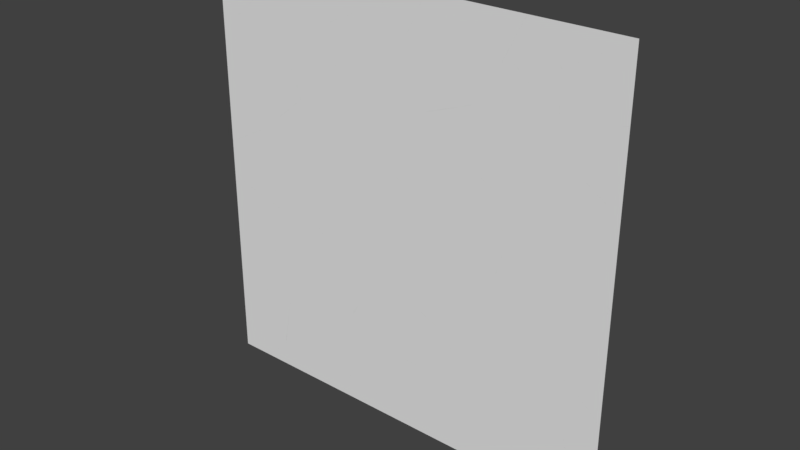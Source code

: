 # Source: plane.blend  (saved by Blender 2.79.0; exported with 4.5.12 LTS)
import bpy
from mathutils import Matrix  # noqa: F401  (used for matrix-valued properties, if any)

bpy.ops.wm.read_factory_settings(use_empty=True)
scene = bpy.context.scene
scene.name = 'Scene'

# ---- collections
col_collection_1 = bpy.data.collections.new('Collection 1'); scene.collection.children.link(col_collection_1)

# ---- world
world_world = bpy.data.worlds.new('World'); scene.world = world_world
world_world.color = (0.05088, 0.05088, 0.05088)
world_world.use_sun_shadow = False
world_world.sun_shadow_jitter_overblur = 0.0
world_world.cycles.sampling_method = 'MANUAL'

# ---- meshes
me_plane_116 = bpy.data.meshes.new('Plane.116')
me_plane_116.from_pydata([(-0.05511, 1.679e-09, 0.0384), (-0.1384, -3.641e-10, -0.00833), (0.0813, -4.066e-09, -0.09303), (0.05709, 4.43e-09, 0.1014)], [], [(3, 2, 1, 0)])
_uv = me_plane_116.uv_layers.new(name='UVMap')
_uv.uv.foreach_set('vector', [0.4221, 0.5408, 0.4341, 0.6379, 0.3244, 0.5955, 0.366, 0.5722])
me_plane_116.use_remesh_preserve_volume = False
me_plane_116.use_remesh_preserve_attributes = False
me_plane_116.use_mirror_vertex_groups = False
me_plane_116.update()
me_plane_115 = bpy.data.meshes.new('Plane.115')
me_plane_115.from_pydata([(-0.03143, -4.531e-09, -0.1037), (0.1338, 1.052e-09, 0.02407), (0.04811, 4.903e-09, 0.1122), (-0.08827, -6.452e-09, -0.1476), (-0.08393, 2.205e-09, 0.05045)], [], [(3, 4, 2, 1, 0)])
_uv = me_plane_115.uv_layers.new(name='UVMap')
_uv.uv.foreach_set('vector', [0.3178, 0.2025, 0.3201, 0.1036, 0.3861, 0.07279, 0.4289, 0.1168, 0.3463, 0.1806])
me_plane_115.use_remesh_preserve_volume = False
me_plane_115.use_remesh_preserve_attributes = False
me_plane_115.use_mirror_vertex_groups = False
me_plane_115.update()
me_plane_114 = bpy.data.meshes.new('Plane.114')
me_plane_114.from_pydata([(0.01421, -6.578e-09, -0.1505), (0.1106, -3.322e-09, -0.07599), (-0.1545, -7.42e-10, -0.01698), (-0.09193, 4.359e-09, 0.09973), (0.1149, 5.335e-09, 0.1221)], [], [(2, 3, 4, 1, 0)])
_uv = me_plane_114.uv_layers.new(name='UVMap')
_uv.uv.foreach_set('vector', [0.1855, 0.1729, 0.2168, 0.1146, 0.3201, 0.1036, 0.3178, 0.2025, 0.2697, 0.2396])
me_plane_114.use_remesh_preserve_volume = False
me_plane_114.use_remesh_preserve_attributes = False
me_plane_114.use_mirror_vertex_groups = False
me_plane_114.update()
me_plane_113 = bpy.data.meshes.new('Plane.113')
me_plane_113.from_pydata([(0.1251, -3.017e-09, -0.06901), (0.03279, 3.548e-09, 0.08117), (0.006456, -8.339e-09, -0.1908), (-0.05303, -9.34e-10, -0.02137), (-0.1359, 9.384e-09, 0.2147)], [], [(2, 3, 4, 1, 0)])
_uv = me_plane_113.uv_layers.new(name='UVMap')
_uv.uv.foreach_set('vector', [0.2564, 0.3755, 0.2267, 0.2908, 0.1855, 0.1729, 0.2697, 0.2396, 0.3157, 0.3147])
me_plane_113.use_remesh_preserve_volume = False
me_plane_113.use_remesh_preserve_attributes = False
me_plane_113.use_mirror_vertex_groups = False
me_plane_113.update()
me_plane_112 = bpy.data.meshes.new('Plane.112')
me_plane_112.from_pydata([(0.1404, 1.414e-09, 0.03236), (0.04771, -5.311e-09, -0.1215), (-0.08592, -3.059e-09, -0.06999), (-0.1101, 5.437e-09, 0.1244)], [], [(0, 1, 2, 3)])
_uv = me_plane_112.uv_layers.new(name='UVMap')
_uv.uv.foreach_set('vector', [0.5472, 0.5869, 0.5008, 0.6637, 0.4341, 0.6379, 0.4221, 0.5408])
me_plane_112.use_remesh_preserve_volume = False
me_plane_112.use_remesh_preserve_attributes = False
me_plane_112.use_mirror_vertex_groups = False
me_plane_112.update()
me_plane_111 = bpy.data.meshes.new('Plane.111')
me_plane_111.from_pydata([(0.06576, -5.331e-09, -0.122), (0.06469, 3.282e-09, 0.07509), (-0.1304, 2.048e-09, 0.04686)], [], [(0, 2, 1)])
_uv = me_plane_111.uv_layers.new(name='UVMap')
_uv.uv.foreach_set('vector', [0.8616, 0.18, 0.7636, 0.09557, 0.8611, 0.08156])
me_plane_111.use_remesh_preserve_volume = False
me_plane_111.use_remesh_preserve_attributes = False
me_plane_111.use_mirror_vertex_groups = False
me_plane_111.update()
me_plane_110 = bpy.data.meshes.new('Plane.110')
me_plane_110.from_pydata([(0.04862, -3.997e-09, -0.09143), (0.09126, -9.193e-11, -0.002103), (0.01369, -7.195e-09, -0.1646), (-0.1049, 7.287e-09, 0.1667)], [], [(2, 3, 1, 0)])
_uv = me_plane_110.uv_layers.new(name='UVMap')
_uv.uv.foreach_set('vector', [0.8227, 0.2611, 0.7636, 0.09557, 0.8616, 0.18, 0.8402, 0.2246])
me_plane_110.use_remesh_preserve_volume = False
me_plane_110.use_remesh_preserve_attributes = False
me_plane_110.use_mirror_vertex_groups = False
me_plane_110.update()
me_plane_109 = bpy.data.meshes.new('Plane.109')
me_plane_109.from_pydata([(0.1677, 4.988e-09, 0.1141), (-0.1518, -1.326e-09, -0.03034), (-0.1091, 2.578e-09, 0.05899), (0.01934, -6.026e-09, -0.1379)], [], [(0, 3, 1, 2)])
_uv = me_plane_109.uv_layers.new(name='UVMap')
_uv.uv.foreach_set('vector', [0.9999, 0.1526, 0.9256, 0.2784, 0.8402, 0.2246, 0.8616, 0.18])
me_plane_109.use_remesh_preserve_volume = False
me_plane_109.use_remesh_preserve_attributes = False
me_plane_109.use_mirror_vertex_groups = False
me_plane_109.update()
me_plane_108 = bpy.data.meshes.new('Plane.108')
me_plane_108.from_pydata([(0.05895, -3.144e-09, -0.07193), (-0.01855, -2.23e-09, -0.05101), (0.07582, 4.002e-09, 0.09156), (-0.1348, -8.579e-10, -0.01963), (0.01158, 2.52e-09, 0.05764)], [], [(3, 4, 2, 0, 1)])
_uv = me_plane_108.uv_layers.new(name='UVMap')
_uv.uv.foreach_set('vector', [0.5206, 0.4036, 0.5938, 0.3651, 0.6259, 0.3482, 0.6174, 0.4298, 0.5787, 0.4193])
me_plane_108.use_remesh_preserve_volume = False
me_plane_108.use_remesh_preserve_attributes = False
me_plane_108.use_mirror_vertex_groups = False
me_plane_108.update()
me_plane_107 = bpy.data.meshes.new('Plane.107')
me_plane_107.from_pydata([(-0.1039, -4.771e-09, -0.1091), (-0.006646, -5.919e-09, -0.1354), (0.1643, 1.383e-09, 0.03165), (0.08345, -2.069e-09, -0.04734), (0.05709, 3.594e-09, 0.08222), (-0.07759, 6.372e-09, 0.1458), (-0.08702, 2.375e-09, 0.05434)], [], [(0, 6, 5, 4, 2, 3, 1)])
_uv = me_plane_107.uv_layers.new(name='UVMap')
_uv.uv.foreach_set('vector', [0.6174, 0.4298, 0.6259, 0.3482, 0.6306, 0.3025, 0.6979, 0.3343, 0.7514, 0.3596, 0.711, 0.399, 0.6659, 0.443])
me_plane_107.use_remesh_preserve_volume = False
me_plane_107.use_remesh_preserve_attributes = False
me_plane_107.use_mirror_vertex_groups = False
me_plane_107.update()
me_plane_106 = bpy.data.meshes.new('Plane.106')
me_plane_106.from_pydata([(0.08258, 6.659e-09, 0.1523), (0.08258, -1.002e-08, -0.2292), (-0.1543, 1.917e-10, 0.004387), (0.0193, 8.398e-09, 0.1921)], [], [(1, 2, 3, 0)])
_uv = me_plane_106.uv_layers.new(name='UVMap')
_uv.uv.foreach_set('vector', [0.9995, 0.5156, 0.8813, 0.3988, 0.9681, 0.3051, 0.9997, 0.325])
me_plane_106.use_remesh_preserve_volume = False
me_plane_106.use_remesh_preserve_attributes = False
me_plane_106.use_mirror_vertex_groups = False
me_plane_106.update()
me_plane_105 = bpy.data.meshes.new('Plane.105')
me_plane_105.from_pydata([(-0.1668, -8.927e-09, -0.2042), (0.2059, -6.7e-10, -0.01533), (-0.03096, 9.542e-09, 0.2183), (-0.09929, 1.414e-09, 0.03234), (0.04212, -4.298e-09, -0.09834)], [], [(1, 4, 0, 3, 2)])
_uv = me_plane_105.uv_layers.new(name='UVMap')
_uv.uv.foreach_set('vector', [0.9995, 0.5156, 0.9177, 0.557, 0.8133, 0.6098, 0.8471, 0.4917, 0.8813, 0.3988])
me_plane_105.use_remesh_preserve_volume = False
me_plane_105.use_remesh_preserve_attributes = False
me_plane_105.use_mirror_vertex_groups = False
me_plane_105.update()
me_plane_104 = bpy.data.meshes.new('Plane.104')
me_plane_104.from_pydata([(-0.05515, -6.412e-09, -0.1467), (0.0969, -2.701e-09, -0.06179), (-0.1379, -2.958e-09, -0.06766), (-0.1939, -6.234e-10, -0.01426), (0.1644, 7.64e-09, 0.1748), (-0.05483, 2.583e-09, 0.0591)], [], [(4, 1, 0, 2, 3, 5)])
_uv = me_plane_104.uv_layers.new(name='UVMap')
_uv.uv.foreach_set('vector', [0.8471, 0.4917, 0.8133, 0.6098, 0.7373, 0.6522, 0.696, 0.6126, 0.668, 0.5859, 0.7375, 0.5494])
me_plane_104.use_remesh_preserve_volume = False
me_plane_104.use_remesh_preserve_attributes = False
me_plane_104.use_mirror_vertex_groups = False
me_plane_104.update()
me_plane_103 = bpy.data.meshes.new('Plane.103')
me_plane_103.from_pydata([(0.01276, 6.463e-09, 0.1478), (0.1136, -3.241e-09, -0.07414), (-0.1264, -3.222e-09, -0.07371), (-0.05945, 1.436e-09, 0.03285)], [], [(0, 1, 2, 3)])
_uv = me_plane_103.uv_layers.new(name='UVMap')
_uv.uv.foreach_set('vector', [0.6232, 0.7157, 0.6734, 0.8267, 0.5536, 0.8263, 0.587, 0.7731])
me_plane_103.use_remesh_preserve_volume = False
me_plane_103.use_remesh_preserve_attributes = False
me_plane_103.use_mirror_vertex_groups = False
me_plane_103.update()
me_plane_102 = bpy.data.meshes.new('Plane.102')
me_plane_102.from_pydata([(-0.06118, -4.75e-09, -0.1087), (-0.1298, 3.237e-10, 0.007405), (-0.02229, 6.029e-09, 0.1379), (0.1681, -1.916e-09, -0.04384), (0.1122, 4.18e-10, 0.009564)], [], [(2, 4, 3, 0, 1)])
_uv = me_plane_102.uv_layers.new(name='UVMap')
_uv.uv.foreach_set('vector', [0.6009, 0.5218, 0.668, 0.5859, 0.696, 0.6126, 0.5814, 0.6449, 0.5472, 0.5869])
me_plane_102.use_remesh_preserve_volume = False
me_plane_102.use_remesh_preserve_attributes = False
me_plane_102.use_mirror_vertex_groups = False
me_plane_102.update()
me_plane_101 = bpy.data.meshes.new('Plane.101')
me_plane_101.from_pydata([(0.05407, 4.73e-09, 0.1082), (0.05407, -5.424e-09, -0.1241), (-0.1081, 6.936e-10, 0.01587)], [], [(1, 2, 0)])
_uv = me_plane_101.uv_layers.new(name='UVMap')
_uv.uv.foreach_set('vector', [0.9993, 0.7706, 0.9183, 0.7006, 0.9994, 0.6546])
me_plane_101.use_remesh_preserve_volume = False
me_plane_101.use_remesh_preserve_attributes = False
me_plane_101.use_mirror_vertex_groups = False
me_plane_101.update()
me_plane_100 = bpy.data.meshes.new('Plane.100')
me_plane_100.from_pydata([(-0.1867, -3.932e-09, -0.08994), (0.003382, -3.947e-09, -0.09029), (0.1149, -3.955e-09, -0.09049), (0.1818, 7.026e-10, 0.01607), (-0.04399, 6.43e-09, 0.1471)], [], [(4, 3, 2, 1, 0)])
_uv = me_plane_100.uv_layers.new(name='UVMap')
_uv.uv.foreach_set('vector', [0.4743, 0.7076, 0.587, 0.7731, 0.5536, 0.8263, 0.4979, 0.8262, 0.4029, 0.8259])
me_plane_100.use_remesh_preserve_volume = False
me_plane_100.use_remesh_preserve_attributes = False
me_plane_100.use_mirror_vertex_groups = False
me_plane_100.update()
me_plane_099 = bpy.data.meshes.new('Plane.099')
me_plane_099.from_pydata([(0.1043, 2.268e-09, 0.05188), (0.1889, -2.379e-09, -0.05443), (0.03503, 6.07e-09, 0.1389), (-0.1404, 4.24e-09, 0.09701), (-0.09506, -6.281e-09, -0.1437)], [], [(1, 4, 3, 2, 0)])
_uv = me_plane_099.uv_layers.new(name='UVMap')
_uv.uv.foreach_set('vector', [0.4029, 0.8259, 0.261, 0.8704, 0.2385, 0.7501, 0.3261, 0.7293, 0.3607, 0.7728])
me_plane_099.use_remesh_preserve_volume = False
me_plane_099.use_remesh_preserve_attributes = False
me_plane_099.use_mirror_vertex_groups = False
me_plane_099.update()
me_plane_098 = bpy.data.meshes.new('Plane.098')
me_plane_098.from_pydata([(0.004355, 6.516e-09, 0.1491), (0.07602, 2.581e-09, 0.05904), (0.1529, -1.641e-09, -0.03754), (-0.02254, -3.47e-09, -0.07939), (-0.1573, -4.875e-09, -0.1115), (-0.08989, -1.269e-10, -0.002904)], [], [(4, 5, 0, 1, 2, 3)])
_uv = me_plane_098.uv_layers.new(name='UVMap')
_uv.uv.foreach_set('vector', [0.1712, 0.7661, 0.2049, 0.7119, 0.252, 0.636, 0.2878, 0.681, 0.3261, 0.7293, 0.2385, 0.7501])
me_plane_098.use_remesh_preserve_volume = False
me_plane_098.use_remesh_preserve_attributes = False
me_plane_098.use_mirror_vertex_groups = False
me_plane_098.update()
me_plane_097 = bpy.data.meshes.new('Plane.097')
me_plane_097.from_pydata([(0.1293, 1.421e-09, 0.03251), (0.03504, -5.222e-09, -0.1195), (-0.1643, 3.801e-09, 0.08695), (-0.0585, -9.886e-10, -0.02262)], [], [(1, 3, 2, 0)])
_uv = me_plane_097.uv_layers.new(name='UVMap')
_uv.uv.foreach_set('vector', [0.2049, 0.7119, 0.1582, 0.6635, 0.1054, 0.6087, 0.252, 0.636])
me_plane_097.use_remesh_preserve_volume = False
me_plane_097.use_remesh_preserve_attributes = False
me_plane_097.use_mirror_vertex_groups = False
me_plane_097.update()
me_plane_096 = bpy.data.meshes.new('Plane.096')
me_plane_096.from_pydata([(0.1761, -1.795e-09, -0.04106), (0.09271, -3.841e-09, -0.08788), (0.004287, 5.395e-09, 0.1234), (-0.2009, -1.462e-09, -0.03344), (-0.1128, 1.482e-09, 0.03391)], [], [(1, 3, 4, 2, 0)])
_uv = me_plane_096.uv_layers.new(name='UVMap')
_uv.uv.foreach_set('vector', [0.252, 0.636, 0.1054, 0.6087, 0.1494, 0.5751, 0.208, 0.5304, 0.2937, 0.6127])
me_plane_096.use_remesh_preserve_volume = False
me_plane_096.use_remesh_preserve_attributes = False
me_plane_096.use_mirror_vertex_groups = False
me_plane_096.update()
me_plane_095 = bpy.data.meshes.new('Plane.095')
me_plane_095.from_pydata([(-0.1204, -1.755e-09, -0.04015), (-0.1204, 5.394e-09, 0.1234), (0.1549, -8.098e-09, -0.1853), (0.03627, 6.384e-09, 0.1461), (-0.02013, 6.027e-09, 0.1379)], [], [(1, 4, 3, 2, 0)])
_uv = me_plane_095.uv_layers.new(name='UVMap')
_uv.uv.foreach_set('vector', [0.6854, 0.1068, 0.7354, 0.09962, 0.7636, 0.09557, 0.8227, 0.2611, 0.6853, 0.1885])
me_plane_095.use_remesh_preserve_volume = False
me_plane_095.use_remesh_preserve_attributes = False
me_plane_095.use_mirror_vertex_groups = False
me_plane_095.update()
me_plane_094 = bpy.data.meshes.new('Plane.094')
me_plane_094.from_pydata([(-0.1636, 1.98e-09, 0.04529), (0.07575, 6.001e-09, 0.1373), (0.1013, -6.758e-09, -0.1546), (-0.03342, -3.979e-09, -0.09104)], [], [(1, 2, 3, 0)])
_uv = me_plane_094.uv_layers.new(name='UVMap')
_uv.uv.foreach_set('vector', [0.6853, 0.1885, 0.6979, 0.3343, 0.6306, 0.3025, 0.5656, 0.2344])
me_plane_094.use_remesh_preserve_volume = False
me_plane_094.use_remesh_preserve_attributes = False
me_plane_094.use_mirror_vertex_groups = False
me_plane_094.update()
me_plane_093 = bpy.data.meshes.new('Plane.093')
me_plane_093.from_pydata([(0.09796, -7.398e-09, -0.1693), (-0.1761, 2.874e-09, 0.06574), (-0.01554, 3.916e-09, 0.08959), (0.07811, 4.525e-09, 0.1035)], [], [(0, 1, 2, 3)])
_uv = me_plane_093.uv_layers.new(name='UVMap')
_uv.uv.foreach_set('vector', [0.5656, 0.2344, 0.4289, 0.1168, 0.5091, 0.105, 0.5559, 0.09809])
me_plane_093.use_remesh_preserve_volume = False
me_plane_093.use_remesh_preserve_attributes = False
me_plane_093.use_mirror_vertex_groups = False
me_plane_093.update()
me_plane_092 = bpy.data.meshes.new('Plane.092')
me_plane_092.from_pydata([(-0.04197, -5.663e-09, -0.1296), (0.158, -2.304e-09, -0.05272), (-0.116, 7.968e-09, 0.1823)], [], [(0, 2, 1)])
_uv = me_plane_092.uv_layers.new(name='UVMap')
_uv.uv.foreach_set('vector', [0.4657, 0.2726, 0.4289, 0.1168, 0.5656, 0.2344])
me_plane_092.use_remesh_preserve_volume = False
me_plane_092.use_remesh_preserve_attributes = False
me_plane_092.use_mirror_vertex_groups = False
me_plane_092.update()
me_plane_091 = bpy.data.meshes.new('Plane.091')
me_plane_091.from_pydata([(-0.09601, 4.575e-09, 0.1047), (-0.07381, -2.731e-09, -0.06248), (0.004344, -3.653e-09, -0.08358), (0.1507, -2.759e-10, -0.006312), (-0.0861, 1.313e-09, 0.03005)], [], [(0, 3, 2, 1, 4)])
_uv = me_plane_091.uv_layers.new(name='UVMap')
_uv.uv.foreach_set('vector', [0.4706, 0.3095, 0.5938, 0.3651, 0.5206, 0.4036, 0.4816, 0.393, 0.4755, 0.3468])
me_plane_091.use_remesh_preserve_volume = False
me_plane_091.use_remesh_preserve_attributes = False
me_plane_091.use_mirror_vertex_groups = False
me_plane_091.update()
me_plane_090 = bpy.data.meshes.new('Plane.090')
me_plane_090.from_pydata([(0.1171, 4.574e-10, 0.01046), (0.1073, 3.686e-09, 0.08432), (0.127, -2.804e-09, -0.06415), (-0.1093, -5.959e-09, -0.1363), (-0.00316, 7.399e-09, 0.1693), (-0.1446, -3.446e-09, -0.07884)], [], [(2, 3, 5, 4, 1, 0)])
_uv = me_plane_090.uv_layers.new(name='UVMap')
_uv.uv.foreach_set('vector', [0.4755, 0.3468, 0.3574, 0.3828, 0.3398, 0.354, 0.4106, 0.2302, 0.4657, 0.2726, 0.4706, 0.3095])
me_plane_090.use_remesh_preserve_volume = False
me_plane_090.use_remesh_preserve_attributes = False
me_plane_090.use_mirror_vertex_groups = False
me_plane_090.update()
me_plane_089 = bpy.data.meshes.new('Plane.089')
me_plane_089.from_pydata([(0.1024, -5.512e-09, -0.1261), (0.1103, 1.064e-09, 0.02433), (0.02665, 7.014e-09, 0.1605), (-0.1739, -1.981e-09, -0.04533), (0.075, 3.576e-09, 0.0818), (-0.09199, 1.692e-09, 0.0387)], [], [(3, 5, 2, 4, 1, 0)])
_uv = me_plane_089.uv_layers.new(name='UVMap')
_uv.uv.foreach_set('vector', [0.2154, 0.4174, 0.2564, 0.3755, 0.3157, 0.3147, 0.3398, 0.354, 0.3574, 0.3828, 0.3534, 0.4579])
me_plane_089.use_remesh_preserve_volume = False
me_plane_089.use_remesh_preserve_attributes = False
me_plane_089.use_mirror_vertex_groups = False
me_plane_089.update()
me_plane_088 = bpy.data.meshes.new('Plane.088')
me_plane_088.from_pydata([(0.2675, 7.477e-10, 0.0171), (-0.008807, 4.279e-09, 0.09789), (-0.02357, -5.612e-09, -0.1284), (0.1092, -2.711e-09, -0.06201), (-0.0962, 5.396e-09, 0.1234), (-0.2055, -9.544e-10, -0.02183)], [], [(2, 5, 4, 1, 0, 3)])
_uv = me_plane_088.uv_layers.new(name='UVMap')
_uv.uv.foreach_set('vector', [0.208, 0.5304, 0.1171, 0.4771, 0.1718, 0.4046, 0.2154, 0.4174, 0.3534, 0.4579, 0.2743, 0.4973])
me_plane_088.use_remesh_preserve_volume = False
me_plane_088.use_remesh_preserve_attributes = False
me_plane_088.use_mirror_vertex_groups = False
me_plane_088.update()
me_plane_087 = bpy.data.meshes.new('Plane.087')
me_plane_087.from_pydata([(0.08647, 5.942e-09, 0.1359), (0.08641, -3.348e-09, -0.07659), (-0.1729, -2.595e-09, -0.05936), (0.006945, -3.117e-09, -0.07131)], [], [(1, 3, 2, 0)])
_uv = me_plane_087.uv_layers.new(name='UVMap')
_uv.uv.foreach_set('vector', [0.6854, 0.1068, 0.6457, 0.1041, 0.5559, 0.09809, 0.6855, 0.0006515])
me_plane_087.use_remesh_preserve_volume = False
me_plane_087.use_remesh_preserve_attributes = False
me_plane_087.use_mirror_vertex_groups = False
me_plane_087.update()
me_plane_086 = bpy.data.meshes.new('Plane.086')
me_plane_086.from_pydata([(0.08021, 4.042e-09, 0.09248), (-0.1491, 1.209e-09, 0.02766), (-0.06529, -4.984e-09, -0.114), (0.163, 5.878e-10, 0.01345), (0.05609, -2.022e-09, -0.04625)], [], [(1, 0, 3, 4, 2)])
_uv = me_plane_086.uv_layers.new(name='UVMap')
_uv.uv.foreach_set('vector', [0.5814, 0.6449, 0.696, 0.6126, 0.7373, 0.6522, 0.6838, 0.6819, 0.6232, 0.7157])
me_plane_086.use_remesh_preserve_volume = False
me_plane_086.use_remesh_preserve_attributes = False
me_plane_086.use_mirror_vertex_groups = False
me_plane_086.update()
me_plane_085 = bpy.data.meshes.new('Plane.085')
me_plane_085.from_pydata([(0.04871, 9.241e-10, 0.02114), (0.1325, -5.269e-09, -0.1205), (-0.01992, 5.997e-09, 0.1372), (-0.1126, -7.282e-10, -0.01666)], [], [(3, 2, 0, 1)])
_uv = me_plane_085.uv_layers.new(name='UVMap')
_uv.uv.foreach_set('vector', [0.5008, 0.6637, 0.5472, 0.5869, 0.5814, 0.6449, 0.6232, 0.7157])
me_plane_085.use_remesh_preserve_volume = False
me_plane_085.use_remesh_preserve_attributes = False
me_plane_085.use_mirror_vertex_groups = False
me_plane_085.update()
me_plane_084 = bpy.data.meshes.new('Plane.084')
me_plane_084.from_pydata([(-0.2059, 1.066e-09, 0.02439), (-0.02226, -5.478e-09, -0.1253), (-0.04765, 4.525e-09, 0.1035), (0.2372, 8.848e-10, 0.02024), (0.08994, -2.726e-09, -0.06236)], [], [(1, 0, 2, 3, 4)])
_uv = me_plane_084.uv_layers.new(name='UVMap')
_uv.uv.foreach_set('vector', [0.366, 0.5722, 0.2743, 0.4973, 0.3534, 0.4579, 0.4957, 0.4996, 0.4221, 0.5408])
me_plane_084.use_remesh_preserve_volume = False
me_plane_084.use_remesh_preserve_attributes = False
me_plane_084.use_mirror_vertex_groups = False
me_plane_084.update()
me_plane_083 = bpy.data.meshes.new('Plane.083')
me_plane_083.from_pydata([(-0.009766, -5e-09, -0.1144), (-0.07838, 5.222e-09, 0.1195), (0.1361, 4.653e-10, 0.01064), (-0.07838, -2.607e-09, -0.05965)], [], [(1, 2, 0, 3)])
_uv = me_plane_083.uv_layers.new(name='UVMap')
_uv.uv.foreach_set('vector', [0.0009191, 0.03564, 0.108, 0.09009, 0.03508, 0.1525, 0.0008337, 0.1251])
me_plane_083.use_remesh_preserve_volume = False
me_plane_083.use_remesh_preserve_attributes = False
me_plane_083.use_mirror_vertex_groups = False
me_plane_083.update()
me_plane_082 = bpy.data.meshes.new('Plane.082')
me_plane_082.from_pydata([(-0.05981, 6.253e-09, 0.1431), (-0.05981, -6.25e-09, -0.143), (0.1196, -3.858e-12, -8.821e-05), (0.008806, 3.861e-09, 0.08832)], [], [(0, 3, 2, 1)])
_uv = me_plane_082.uv_layers.new(name='UVMap')
_uv.uv.foreach_set('vector', [0.0008337, 0.1251, 0.03508, 0.1525, 0.09039, 0.1967, 0.0006974, 0.268])
me_plane_082.use_remesh_preserve_volume = False
me_plane_082.use_remesh_preserve_attributes = False
me_plane_082.use_mirror_vertex_groups = False
me_plane_082.update()
me_plane_081 = bpy.data.meshes.new('Plane.081')
me_plane_081.from_pydata([(-0.1135, 1.523e-09, 0.03484), (0.06587, 7.769e-09, 0.1777), (-0.1135, -6.037e-09, -0.1381), (-0.02656, -7.148e-09, -0.1635), (0.1434, 1.175e-09, 0.02688)], [], [(0, 1, 4, 3, 2)])
_uv = me_plane_081.uv_layers.new(name='UVMap')
_uv.uv.foreach_set('vector', [0.0006974, 0.268, 0.09039, 0.1967, 0.129, 0.2721, 0.04405, 0.3671, 0.0006149, 0.3544])
me_plane_081.use_remesh_preserve_volume = False
me_plane_081.use_remesh_preserve_attributes = False
me_plane_081.use_mirror_vertex_groups = False
me_plane_081.update()
me_plane_080 = bpy.data.meshes.new('Plane.080')
me_plane_080.from_pydata([(0.1256, -3.653e-09, -0.08358), (0.04276, 6.665e-09, 0.1525), (0.00195, -8.141e-09, -0.1862), (-0.06999, -2.022e-09, -0.04625), (-0.1475, 4.572e-09, 0.1046)], [], [(4, 1, 0, 2, 3)])
_uv = me_plane_080.uv_layers.new(name='UVMap')
_uv.uv.foreach_set('vector', [0.09039, 0.1967, 0.1855, 0.1729, 0.2267, 0.2908, 0.1649, 0.342, 0.129, 0.2721])
me_plane_080.use_remesh_preserve_volume = False
me_plane_080.use_remesh_preserve_attributes = False
me_plane_080.use_mirror_vertex_groups = False
me_plane_080.update()
me_plane_079 = bpy.data.meshes.new('Plane.079')
me_plane_079.from_pydata([(0.06269, -1.567e-09, -0.03586), (0.1947, 1.131e-09, 0.02587), (-0.1442, -2.543e-09, -0.05818), (-0.08465, 2.309e-09, 0.05283)], [], [(1, 0, 2, 3)])
_uv = me_plane_079.uv_layers.new(name='UVMap')
_uv.uv.foreach_set('vector', [0.3861, 0.07279, 0.3201, 0.1036, 0.2168, 0.1146, 0.2465, 0.05918])
me_plane_079.use_remesh_preserve_volume = False
me_plane_079.use_remesh_preserve_attributes = False
me_plane_079.use_mirror_vertex_groups = False
me_plane_079.update()
me_plane_078 = bpy.data.meshes.new('Plane.078')
me_plane_078.from_pydata([(0.02098, -4.225e-09, -0.09665), (0.09913, 2.112e-09, 0.04833), (-0.1201, 2.112e-09, 0.04833)], [], [(0, 2, 1)])
_uv = me_plane_078.uv_layers.new(name='UVMap')
_uv.uv.foreach_set('vector', [0.3861, 0.07279, 0.3157, 0.0002996, 0.4252, 0.0004038])
me_plane_078.use_remesh_preserve_volume = False
me_plane_078.use_remesh_preserve_attributes = False
me_plane_078.use_mirror_vertex_groups = False
me_plane_078.update()
me_plane_077 = bpy.data.meshes.new('Plane.077')
me_plane_077.from_pydata([(-0.01327, -8.264e-09, -0.1891), (0.1088, 1.689e-09, 0.03865), (0.0493, -3.163e-09, -0.07236), (0.02503, 6.848e-09, 0.1567), (-0.1092, 1.196e-09, 0.02735)], [], [(4, 3, 1, 2, 0)])
_uv = me_plane_077.uv_layers.new(name='UVMap')
_uv.uv.foreach_set('vector', [0.1376, 0.06472, 0.2047, 0.000194, 0.2465, 0.05918, 0.2168, 0.1146, 0.1855, 0.1729])
me_plane_077.use_remesh_preserve_volume = False
me_plane_077.use_remesh_preserve_attributes = False
me_plane_077.use_mirror_vertex_groups = False
me_plane_077.update()
me_plane_076 = bpy.data.meshes.new('Plane.076')
me_plane_076.from_pydata([(0.0002944, -4.211e-09, -0.09633), (0.1082, -2.946e-10, -0.006739), (-0.1337, -2.499e-09, -0.05716), (0.0363, 5.825e-09, 0.1333)], [], [(2, 3, 1, 0)])
_uv = me_plane_076.uv_layers.new(name='UVMap')
_uv.uv.foreach_set('vector', [0.04405, 0.3671, 0.129, 0.2721, 0.1649, 0.342, 0.1109, 0.3867])
me_plane_076.use_remesh_preserve_volume = False
me_plane_076.use_remesh_preserve_attributes = False
me_plane_076.use_mirror_vertex_groups = False
me_plane_076.update()
me_plane_075 = bpy.data.meshes.new('Plane.075')
me_plane_075.from_pydata([(0.08716, -2.115e-09, -0.04838), (-0.1463, 6.062e-10, 0.01387), (-0.1463, -7.033e-09, -0.1609), (0.07463, 5.793e-09, 0.1325), (0.1965, 4.235e-09, 0.09689)], [], [(1, 3, 4, 0, 2)])
_uv = me_plane_075.uv_layers.new(name='UVMap')
_uv.uv.foreach_set('vector', [0.0005276, 0.4459, 0.1109, 0.3867, 0.1718, 0.4046, 0.1171, 0.4771, 0.0004443, 0.5332])
me_plane_075.use_remesh_preserve_volume = False
me_plane_075.use_remesh_preserve_attributes = False
me_plane_075.use_mirror_vertex_groups = False
me_plane_075.update()
me_plane_074 = bpy.data.meshes.new('Plane.074')
me_plane_074.from_pydata([(-0.05009, -3.553e-09, -0.08128), (0.0373, -4.67e-09, -0.1068), (0.1192, -9.969e-10, -0.02281), (-0.172, -1.995e-09, -0.04565), (0.05968, 6.408e-09, 0.1466), (-0.06402, 1.92e-09, 0.04394)], [], [(3, 5, 4, 2, 1, 0)])
_uv = me_plane_074.uv_layers.new(name='UVMap')
_uv.uv.foreach_set('vector', [0.1109, 0.3867, 0.1649, 0.342, 0.2267, 0.2908, 0.2564, 0.3755, 0.2154, 0.4174, 0.1718, 0.4046])
me_plane_074.use_remesh_preserve_volume = False
me_plane_074.use_remesh_preserve_attributes = False
me_plane_074.use_mirror_vertex_groups = False
me_plane_074.update()
me_plane_073 = bpy.data.meshes.new('Plane.073')
me_plane_073.from_pydata([(0.03335, -3.855e-09, -0.08818), (0.1504, 5.785e-11, 0.001324), (-0.1421, -1.707e-09, -0.03905), (-0.03153, 4.715e-09, 0.1079)], [], [(2, 3, 1, 0)])
_uv = me_plane_073.uv_layers.new(name='UVMap')
_uv.uv.foreach_set('vector', [0.06181, 0.5505, 0.1171, 0.4771, 0.208, 0.5304, 0.1494, 0.5751])
me_plane_073.use_remesh_preserve_volume = False
me_plane_073.use_remesh_preserve_attributes = False
me_plane_073.use_mirror_vertex_groups = False
me_plane_073.update()
me_plane_072 = bpy.data.meshes.new('Plane.072')
me_plane_072.from_pydata([(-0.1188, -1.138e-09, -0.02604), (0.004097, -2.642e-09, -0.06044), (0.1147, 3.78e-09, 0.08648)], [], [(0, 2, 1)])
_uv = me_plane_072.uv_layers.new(name='UVMap')
_uv.uv.foreach_set('vector', [0.0004443, 0.5332, 0.1171, 0.4771, 0.06181, 0.5505])
me_plane_072.use_remesh_preserve_volume = False
me_plane_072.use_remesh_preserve_attributes = False
me_plane_072.use_mirror_vertex_groups = False
me_plane_072.update()
me_plane_071 = bpy.data.meshes.new('Plane.071')
me_plane_071.from_pydata([(0.09484, -3.302e-09, -0.07555), (0.06759, 4.079e-09, 0.09332), (-0.06679, 7.029e-09, 0.1608), (-0.06679, -6.889e-09, -0.1576)], [], [(2, 1, 0, 3)])
_uv = me_plane_071.uv_layers.new(name='UVMap')
_uv.uv.foreach_set('vector', [0.0002913, 0.6937, 0.06739, 0.7275, 0.08092, 0.8118, 0.0001395, 0.8527])
me_plane_071.use_remesh_preserve_volume = False
me_plane_071.use_remesh_preserve_attributes = False
me_plane_071.use_mirror_vertex_groups = False
me_plane_071.update()
me_plane_070 = bpy.data.meshes.new('Plane.070')
me_plane_070.from_pydata([(0.1108, -8.381e-10, -0.01917), (-0.09945, -7.863e-09, -0.1799), (0.1989, 2.106e-09, 0.04817), (-0.09945, 5.757e-09, 0.1317), (0.02343, 4.253e-09, 0.09731)], [], [(3, 4, 2, 0, 1)])
_uv = me_plane_070.uv_layers.new(name='UVMap')
_uv.uv.foreach_set('vector', [0.0004443, 0.5332, 0.06181, 0.5505, 0.1494, 0.5751, 0.1054, 0.6087, 0.0002959, 0.6889])
me_plane_070.use_remesh_preserve_volume = False
me_plane_070.use_remesh_preserve_attributes = False
me_plane_070.use_mirror_vertex_groups = False
me_plane_070.update()
me_plane_069 = bpy.data.meshes.new('Plane.069')
me_plane_069.from_pydata([(-0.1622, -1.517e-09, -0.0347), (0.1539, 7.189e-10, 0.01645), (-0.1622, -1.939e-09, -0.04436), (0.04803, 5.508e-09, 0.126), (-0.02783, -4.889e-09, -0.1119)], [], [(0, 3, 1, 4, 2)])
_uv = me_plane_069.uv_layers.new(name='UVMap')
_uv.uv.foreach_set('vector', [0.0002959, 0.6889, 0.1054, 0.6087, 0.1582, 0.6635, 0.06739, 0.7275, 0.0002913, 0.6937])
me_plane_069.use_remesh_preserve_volume = False
me_plane_069.use_remesh_preserve_attributes = False
me_plane_069.use_mirror_vertex_groups = False
me_plane_069.update()
me_plane_068 = bpy.data.meshes.new('Plane.068')
me_plane_068.from_pydata([(0.1841, -6.838e-10, -0.01564), (-0.01926, -4.87e-09, -0.1114), (0.1403, -4.87e-09, -0.1114), (-0.2283, 4.718e-10, 0.01079), (0.01515, 6.411e-09, 0.1467)], [], [(1, 3, 4, 0, 2)])
_uv = me_plane_068.uv_layers.new(name='UVMap')
_uv.uv.foreach_set('vector', [0.2437, 0.9993, 0.1394, 0.9381, 0.261, 0.8704, 0.3453, 0.9515, 0.3234, 0.9994])
me_plane_068.use_remesh_preserve_volume = False
me_plane_068.use_remesh_preserve_attributes = False
me_plane_068.use_mirror_vertex_groups = False
me_plane_068.update()
me_plane_067 = bpy.data.meshes.new('Plane.067')
me_plane_067.from_pydata([(0.07017, -1.039e-09, -0.02378), (0.133, 4.966e-09, 0.1136), (0.01795, -6.031e-09, -0.138), (-0.151, 1.064e-09, 0.02435)], [], [(2, 3, 1, 0)])
_uv = me_plane_067.uv_layers.new(name='UVMap')
_uv.uv.foreach_set('vector', [0.3453, 0.9515, 0.261, 0.8704, 0.4029, 0.8259, 0.3715, 0.8945])
me_plane_067.use_remesh_preserve_volume = False
me_plane_067.use_remesh_preserve_attributes = False
me_plane_067.use_mirror_vertex_groups = False
me_plane_067.update()
me_plane_066 = bpy.data.meshes.new('Plane.066')
me_plane_066.from_pydata([(-0.1169, -4.29e-10, -0.009815), (0.05846, -3.556e-09, -0.08134), (0.05846, 3.985e-09, 0.09116)], [], [(1, 0, 2)])
_uv = me_plane_066.uv_layers.new(name='UVMap')
_uv.uv.foreach_set('vector', [0.9999, 0.08794, 0.9123, 0.05213, 1.0, 0.001774])
me_plane_066.use_remesh_preserve_volume = False
me_plane_066.use_remesh_preserve_attributes = False
me_plane_066.use_mirror_vertex_groups = False
me_plane_066.update()
me_plane_065 = bpy.data.meshes.new('Plane.065')
me_plane_065.from_pydata([(-0.1568, 2.065e-09, 0.04725), (0.01507, -5.124e-09, -0.1172), (0.1597, -1.578e-09, -0.03609), (0.07639, -3.62e-09, -0.08282), (-0.024, 4.967e-09, 0.1136)], [], [(1, 0, 4, 2, 3)])
_uv = me_plane_065.uv_layers.new(name='UVMap')
_uv.uv.foreach_set('vector', [0.2937, 0.6127, 0.208, 0.5304, 0.2743, 0.4973, 0.366, 0.5722, 0.3244, 0.5955])
me_plane_065.use_remesh_preserve_volume = False
me_plane_065.use_remesh_preserve_attributes = False
me_plane_065.use_mirror_vertex_groups = False
me_plane_065.update()
me_plane_064 = bpy.data.meshes.new('Plane.064')
me_plane_064.from_pydata([(-0.1833, 2.758e-10, 0.006309), (0.08186, 3.088e-09, 0.07065), (0.1015, -3.364e-09, -0.07696)], [], [(1, 2, 0)])
_uv = me_plane_064.uv_layers.new(name='UVMap')
_uv.uv.foreach_set('vector', [0.4859, 0.4259, 0.4957, 0.4996, 0.3534, 0.4579])
me_plane_064.use_remesh_preserve_volume = False
me_plane_064.use_remesh_preserve_attributes = False
me_plane_064.use_mirror_vertex_groups = False
me_plane_064.update()
me_plane_063 = bpy.data.meshes.new('Plane.063')
me_plane_063.from_pydata([(-0.207, -4.492e-11, -0.001028), (0.1352, 7.55e-09, 0.1727), (0.07186, -7.506e-09, -0.1717), (-0.04541, 3.542e-09, 0.08104)], [], [(0, 3, 1, 2)])
_uv = me_plane_063.uv_layers.new(name='UVMap')
_uv.uv.foreach_set('vector', [0.0001395, 0.8527, 0.08092, 0.8118, 0.1712, 0.7661, 0.1394, 0.9381])
me_plane_063.use_remesh_preserve_volume = False
me_plane_063.use_remesh_preserve_attributes = False
me_plane_063.use_mirror_vertex_groups = False
me_plane_063.update()
me_plane_062 = bpy.data.meshes.new('Plane.062')
me_plane_062.from_pydata([(-0.1227, -8.702e-09, -0.1991), (0.07531, 7.758e-09, 0.1775), (0.1207, -2.763e-09, -0.06321), (-0.05941, 6.354e-09, 0.1454)], [], [(2, 0, 3, 1)])
_uv = me_plane_062.uv_layers.new(name='UVMap')
_uv.uv.foreach_set('vector', [0.261, 0.8704, 0.1394, 0.9381, 0.1712, 0.7661, 0.2385, 0.7501])
me_plane_062.use_remesh_preserve_volume = False
me_plane_062.use_remesh_preserve_attributes = False
me_plane_062.use_mirror_vertex_groups = False
me_plane_062.update()
me_plane_061 = bpy.data.meshes.new('Plane.061')
me_plane_061.from_pydata([(0.07987, -2.622e-09, -0.05998), (0.1472, 2.126e-09, 0.04865), (-0.1007, -6.63e-09, -0.1517), (0.0537, 6.359e-09, 0.1455), (-0.128, 7.513e-10, 0.01719)], [], [(2, 4, 3, 1, 0)])
_uv = me_plane_061.uv_layers.new(name='UVMap')
_uv.uv.foreach_set('vector', [0.08092, 0.8118, 0.06739, 0.7275, 0.1582, 0.6635, 0.2049, 0.7119, 0.1712, 0.7661])
me_plane_061.use_remesh_preserve_volume = False
me_plane_061.use_remesh_preserve_attributes = False
me_plane_061.use_mirror_vertex_groups = False
me_plane_061.update()
me_plane_060 = bpy.data.meshes.new('Plane.060')
me_plane_060.from_pydata([(-0.1499, -1.781e-09, -0.04073), (0.1794, -1.781e-09, -0.04073), (-0.02955, 3.561e-09, 0.08147)], [], [(0, 2, 1)])
_uv = me_plane_060.uv_layers.new(name='UVMap')
_uv.uv.foreach_set('vector', [0.0792, 0.9991, 0.1394, 0.9381, 0.2437, 0.9993])
me_plane_060.use_remesh_preserve_volume = False
me_plane_060.use_remesh_preserve_attributes = False
me_plane_060.use_mirror_vertex_groups = False
me_plane_060.update()
me_plane_059 = bpy.data.meshes.new('Plane.059')
me_plane_059.from_pydata([(-0.06942, -2.808e-09, -0.06424), (-0.0001724, -6.61e-09, -0.1512), (0.1465, 5.196e-09, 0.1189), (0.047, -2.812e-09, -0.06434), (-0.1463, 1.414e-09, 0.03234)], [], [(4, 2, 3, 1, 0)])
_uv = me_plane_059.uv_layers.new(name='UVMap')
_uv.uv.foreach_set('vector', [0.2878, 0.681, 0.4341, 0.6379, 0.3843, 0.7294, 0.3607, 0.7728, 0.3261, 0.7293])
me_plane_059.use_remesh_preserve_volume = False
me_plane_059.use_remesh_preserve_attributes = False
me_plane_059.use_mirror_vertex_groups = False
me_plane_059.update()
me_plane_058 = bpy.data.meshes.new('Plane.058')
me_plane_058.from_pydata([(-0.1447, -4.393e-09, -0.1005), (0.1235, -4.393e-09, -0.1005), (-0.02762, 6.808e-09, 0.1557), (0.07749, 4.614e-09, 0.1056), (-0.09659, 2.093e-10, 0.004788)], [], [(0, 4, 2, 3, 1)])
_uv = me_plane_058.uv_layers.new(name='UVMap')
_uv.uv.foreach_set('vector', [0.7649, 0.9998, 0.789, 0.9472, 0.8235, 0.8718, 0.876, 0.897, 0.8989, 0.9999])
me_plane_058.use_remesh_preserve_volume = False
me_plane_058.use_remesh_preserve_attributes = False
me_plane_058.use_mirror_vertex_groups = False
me_plane_058.update()
me_plane_057 = bpy.data.meshes.new('Plane.057')
me_plane_057.from_pydata([(0.1755, 9.17e-10, 0.02098), (-0.1693, -1.648e-09, -0.0377), (0.1065, -5.681e-09, -0.13), (-0.01278, 4.848e-09, 0.1109), (-0.1251, 4.857e-09, 0.1111)], [], [(2, 1, 4, 3, 0)])
_uv = me_plane_057.uv_layers.new(name='UVMap')
_uv.uv.foreach_set('vector', [0.789, 0.9472, 0.6513, 0.901, 0.6734, 0.8267, 0.7295, 0.8268, 0.8235, 0.8718])
me_plane_057.use_remesh_preserve_volume = False
me_plane_057.use_remesh_preserve_attributes = False
me_plane_057.use_mirror_vertex_groups = False
me_plane_057.update()
me_plane_056 = bpy.data.meshes.new('Plane.056')
me_plane_056.from_pydata([(0.07067, 7.241e-09, 0.1657), (0.1218, -5.821e-10, -0.01332), (0.01688, -7.927e-09, -0.1813), (-0.1194, 7.256e-09, 0.166), (0.1698, -7.927e-09, -0.1813), (-0.1823, 1.25e-09, 0.02861)], [], [(2, 5, 3, 0, 1, 4)])
_uv = me_plane_056.uv_layers.new(name='UVMap')
_uv.uv.foreach_set('vector', [0.4709, 0.9995, 0.3715, 0.8945, 0.4029, 0.8259, 0.4979, 0.8262, 0.5233, 0.9156, 0.5472, 0.9996])
me_plane_056.use_remesh_preserve_volume = False
me_plane_056.use_remesh_preserve_attributes = False
me_plane_056.use_mirror_vertex_groups = False
me_plane_056.update()
me_plane_055 = bpy.data.meshes.new('Plane.055')
me_plane_055.from_pydata([(-0.07958, -4.35e-09, -0.09952), (0.0697, -4.35e-09, -0.09952), (0.1285, 4.286e-09, 0.09804), (-0.1276, 2.995e-09, 0.06851)], [], [(0, 3, 2, 1)])
_uv = me_plane_055.uv_layers.new(name='UVMap')
_uv.uv.foreach_set('vector', [0.5472, 0.9996, 0.5233, 0.9156, 0.6513, 0.901, 0.6218, 0.9996])
me_plane_055.use_remesh_preserve_volume = False
me_plane_055.use_remesh_preserve_attributes = False
me_plane_055.use_mirror_vertex_groups = False
me_plane_055.update()
me_plane_054 = bpy.data.meshes.new('Plane.054')
me_plane_054.from_pydata([(0.08746, -2.87e-09, -0.06566), (0.08746, 3.85e-09, 0.08807), (-0.1055, 3.673e-09, 0.08402), (-0.04848, -5.266e-09, -0.1205)], [], [(0, 3, 2, 1)])
_uv = me_plane_054.uv_layers.new(name='UVMap')
_uv.uv.foreach_set('vector', [0.9992, 0.8474, 0.9313, 0.8747, 0.9029, 0.7726, 0.9993, 0.7706])
me_plane_054.use_remesh_preserve_volume = False
me_plane_054.use_remesh_preserve_attributes = False
me_plane_054.use_mirror_vertex_groups = False
me_plane_054.update()
me_plane_053 = bpy.data.meshes.new('Plane.053')
me_plane_053.from_pydata([(0.05994, -5.943e-09, -0.136), (0.1134, 4.945e-09, 0.1131), (0.1705, -3.994e-09, -0.09138), (-0.07673, 4.77e-09, 0.1091), (-0.2335, 1.816e-10, 0.004155), (-0.04516, -3.749e-09, -0.08577)], [], [(1, 2, 0, 5, 4, 3)])
_uv = me_plane_053.uv_layers.new(name='UVMap')
_uv.uv.foreach_set('vector', [0.9029, 0.7726, 0.9313, 0.8747, 0.876, 0.897, 0.8235, 0.8718, 0.7295, 0.8268, 0.8079, 0.7745])
me_plane_053.use_remesh_preserve_volume = False
me_plane_053.use_remesh_preserve_attributes = False
me_plane_053.use_mirror_vertex_groups = False
me_plane_053.update()
me_plane_052 = bpy.data.meshes.new('Plane.052')
me_plane_052.from_pydata([(-0.1566, -3.449e-09, -0.0789), (0.13, -3.449e-09, -0.0789), (-0.09779, 5.187e-09, 0.1187), (0.1781, 1.154e-09, 0.02639)], [], [(0, 2, 3, 1)])
_uv = me_plane_052.uv_layers.new(name='UVMap')
_uv.uv.foreach_set('vector', [0.6218, 0.9996, 0.6513, 0.901, 0.789, 0.9472, 0.7649, 0.9998])
me_plane_052.use_remesh_preserve_volume = False
me_plane_052.use_remesh_preserve_attributes = False
me_plane_052.use_mirror_vertex_groups = False
me_plane_052.update()
me_plane_051 = bpy.data.meshes.new('Plane.051')
me_plane_051.from_pydata([(0.07612, -4.965e-09, -0.1136), (0.1483, 6.179e-11, 0.001414), (-0.09674, 4.603e-09, 0.1053), (-0.1496, 7.625e-10, 0.01744)], [], [(1, 0, 3, 2)])
_uv = me_plane_051.uv_layers.new(name='UVMap')
_uv.uv.foreach_set('vector', [0.6232, 0.7157, 0.587, 0.7731, 0.4743, 0.7076, 0.5008, 0.6637])
me_plane_051.use_remesh_preserve_volume = False
me_plane_051.use_remesh_preserve_attributes = False
me_plane_051.use_mirror_vertex_groups = False
me_plane_051.update()
me_plane_050 = bpy.data.meshes.new('Plane.050')
me_plane_050.from_pydata([(0.06091, -2.035e-09, -0.04657), (0.1138, 1.805e-09, 0.04129), (-0.01982, 4.056e-09, 0.0928), (-0.1193, -3.952e-09, -0.09042)], [], [(0, 3, 2, 1)])
_uv = me_plane_050.uv_layers.new(name='UVMap')
_uv.uv.foreach_set('vector', [0.4743, 0.7076, 0.3843, 0.7294, 0.4341, 0.6379, 0.5008, 0.6637])
me_plane_050.use_remesh_preserve_volume = False
me_plane_050.use_remesh_preserve_attributes = False
me_plane_050.use_mirror_vertex_groups = False
me_plane_050.update()
me_plane_049 = bpy.data.meshes.new('Plane.049')
me_plane_049.from_pydata([(-0.06051, 3.412e-09, 0.07806), (-0.172, 3.421e-09, 0.07826), (0.1794, 3.393e-09, 0.07762), (0.1352, -3.111e-09, -0.07118), (-0.1209, -4.402e-09, -0.1007)], [], [(3, 4, 1, 0, 2)])
_uv = me_plane_049.uv_layers.new(name='UVMap')
_uv.uv.foreach_set('vector', [0.6513, 0.901, 0.5233, 0.9156, 0.4979, 0.8262, 0.5536, 0.8263, 0.6734, 0.8267])
me_plane_049.use_remesh_preserve_volume = False
me_plane_049.use_remesh_preserve_attributes = False
me_plane_049.use_mirror_vertex_groups = False
me_plane_049.update()
me_plane_048 = bpy.data.meshes.new('Plane.048')
me_plane_048.from_pydata([(0.1786, -2.23e-09, -0.05101), (0.01481, 6.3e-09, 0.1441), (-0.1941, 1.672e-09, 0.03825), (0.01638, -6.267e-09, -0.1434)], [], [(0, 3, 2, 1)])
_uv = me_plane_048.uv_layers.new(name='UVMap')
_uv.uv.foreach_set('vector', [0.9994, 0.6546, 0.9183, 0.7006, 0.8133, 0.6098, 0.9177, 0.557])
me_plane_048.use_remesh_preserve_volume = False
me_plane_048.use_remesh_preserve_attributes = False
me_plane_048.use_mirror_vertex_groups = False
me_plane_048.update()
me_plane_047 = bpy.data.meshes.new('Plane.047')
me_plane_047.from_pydata([(-0.001414, -5.169e-09, -0.1182), (-0.1708, 2.132e-09, 0.04877), (0.1722, 3.037e-09, 0.06948)], [], [(2, 0, 1)])
_uv = me_plane_047.uv_layers.new(name='UVMap')
_uv.uv.foreach_set('vector', [0.9681, 0.3051, 0.8813, 0.3988, 0.7968, 0.3153])
me_plane_047.use_remesh_preserve_volume = False
me_plane_047.use_remesh_preserve_attributes = False
me_plane_047.use_mirror_vertex_groups = False
me_plane_047.update()
me_plane_046 = bpy.data.meshes.new('Plane.046')
me_plane_046.from_pydata([(-0.06058, -3.059e-09, -0.06998), (-0.01757, 5.241e-09, 0.1199), (0.1346, -1.825e-09, -0.04175), (-0.117, -3.416e-09, -0.07814)], [], [(1, 2, 0, 3)])
_uv = me_plane_046.uv_layers.new(name='UVMap')
_uv.uv.foreach_set('vector', [0.7852, 0.0007464, 0.8611, 0.08156, 0.7636, 0.09557, 0.7354, 0.09962])
me_plane_046.use_remesh_preserve_volume = False
me_plane_046.use_remesh_preserve_attributes = False
me_plane_046.use_mirror_vertex_groups = False
me_plane_046.update()
me_plane_045 = bpy.data.meshes.new('Plane.045')
me_plane_045.from_pydata([(0.123, 3.97e-09, 0.09082), (0.02355, -4.686e-09, -0.1072), (-0.07661, 3.97e-09, 0.09082), (-0.07667, -5.32e-09, -0.1217)], [], [(1, 3, 2, 0)])
_uv = me_plane_045.uv_layers.new(name='UVMap')
_uv.uv.foreach_set('vector', [0.7354, 0.09962, 0.6854, 0.1068, 0.6855, 0.0006515, 0.7852, 0.0007464])
me_plane_045.use_remesh_preserve_volume = False
me_plane_045.use_remesh_preserve_attributes = False
me_plane_045.use_mirror_vertex_groups = False
me_plane_045.update()
me_plane_044 = bpy.data.meshes.new('Plane.044')
me_plane_044.from_pydata([(-0.09139, -4.897e-09, -0.112), (-0.1169, 7.862e-09, 0.1799), (0.01576, -7.107e-09, -0.1626), (0.1066, -3.226e-09, -0.0738), (0.1584, 1.519e-09, 0.03474)], [], [(1, 4, 3, 2, 0)])
_uv = me_plane_044.uv_layers.new(name='UVMap')
_uv.uv.foreach_set('vector', [0.6853, 0.1885, 0.8227, 0.2611, 0.7968, 0.3153, 0.7514, 0.3596, 0.6979, 0.3343])
me_plane_044.use_remesh_preserve_volume = False
me_plane_044.use_remesh_preserve_attributes = False
me_plane_044.use_mirror_vertex_groups = False
me_plane_044.update()
me_plane_043 = bpy.data.meshes.new('Plane.043')
me_plane_043.from_pydata([(0.1266, 3.049e-09, 0.06974), (0.02075, -6.097e-09, -0.1395), (-0.1474, 3.049e-09, 0.06974)], [], [(0, 1, 2)])
_uv = me_plane_043.uv_layers.new(name='UVMap')
_uv.uv.foreach_set('vector', [0.562, 0.0005341, 0.5091, 0.105, 0.4252, 0.0004038])
me_plane_043.use_remesh_preserve_volume = False
me_plane_043.use_remesh_preserve_attributes = False
me_plane_043.use_mirror_vertex_groups = False
me_plane_043.update()
me_plane_042 = bpy.data.meshes.new('Plane.042')
me_plane_042.from_pydata([(-0.04671, -7.774e-09, -0.1779), (-0.06656, 4.148e-09, 0.0949), (0.1133, 3.626e-09, 0.08296)], [], [(2, 0, 1)])
_uv = me_plane_042.uv_layers.new(name='UVMap')
_uv.uv.foreach_set('vector', [0.6457, 0.1041, 0.5656, 0.2344, 0.5559, 0.09809])
me_plane_042.use_remesh_preserve_volume = False
me_plane_042.use_remesh_preserve_attributes = False
me_plane_042.use_mirror_vertex_groups = False
me_plane_042.update()
me_plane_041 = bpy.data.meshes.new('Plane.041')
me_plane_041.from_pydata([(-0.1349, 8.212e-10, 0.01879), (-0.005976, -3.513e-09, -0.08036), (0.1045, -7.226e-09, -0.1653), (0.0304, 6.405e-09, 0.1465)], [], [(3, 2, 1, 0)])
_uv = me_plane_041.uv_layers.new(name='UVMap')
_uv.uv.foreach_set('vector', [0.4289, 0.1168, 0.4657, 0.2726, 0.4106, 0.2302, 0.3463, 0.1806])
me_plane_041.use_remesh_preserve_volume = False
me_plane_041.use_remesh_preserve_attributes = False
me_plane_041.use_mirror_vertex_groups = False
me_plane_041.update()
me_plane_040 = bpy.data.meshes.new('Plane.040')
me_plane_040.from_pydata([(-0.02312, -4.061e-09, -0.09291), (0.1374, -3.019e-09, -0.06906), (-0.1089, -2.103e-10, -0.004811), (-0.03071, 6.127e-09, 0.1402)], [], [(3, 1, 0, 2)])
_uv = me_plane_040.uv_layers.new(name='UVMap')
_uv.uv.foreach_set('vector', [0.4252, 0.0004038, 0.5091, 0.105, 0.4289, 0.1168, 0.3861, 0.07279])
me_plane_040.use_remesh_preserve_volume = False
me_plane_040.use_remesh_preserve_attributes = False
me_plane_040.use_mirror_vertex_groups = False
me_plane_040.update()
me_plane_039 = bpy.data.meshes.new('Plane.039')
me_plane_039.from_pydata([(-0.1422, 1.477e-09, 0.03379), (-0.04991, -5.088e-09, -0.1164), (-0.04585, 4.733e-09, 0.1083), (-0.001564, -8.526e-09, -0.1951), (0.01099, 6.653e-09, 0.1522), (0.1399, 2.319e-09, 0.05305)], [], [(5, 3, 1, 0, 2, 4)])
_uv = me_plane_039.uv_layers.new(name='UVMap')
_uv.uv.foreach_set('vector', [0.4106, 0.2302, 0.3398, 0.354, 0.3157, 0.3147, 0.2697, 0.2396, 0.3178, 0.2025, 0.3463, 0.1806])
me_plane_039.use_remesh_preserve_volume = False
me_plane_039.use_remesh_preserve_attributes = False
me_plane_039.use_mirror_vertex_groups = False
me_plane_039.update()
me_plane_038 = bpy.data.meshes.new('Plane.038')
me_plane_038.from_pydata([(0.0495, 2.952e-09, 0.06753), (-0.1726, 2.952e-09, 0.06753), (0.1906, -3.385e-09, -0.07745), (-0.08879, -2.207e-09, -0.05048)], [], [(3, 1, 0, 2)])
_uv = me_plane_038.uv_layers.new(name='UVMap')
_uv.uv.foreach_set('vector', [0.2465, 0.05918, 0.2047, 0.000194, 0.3157, 0.0002996, 0.3861, 0.07279])
me_plane_038.use_remesh_preserve_volume = False
me_plane_038.use_remesh_preserve_attributes = False
me_plane_038.use_mirror_vertex_groups = False
me_plane_038.update()
me_plane_037 = bpy.data.meshes.new('Plane.037')
me_plane_037.from_pydata([(-0.02031, 3.7e-09, 0.08465), (0.09591, 2.328e-09, 0.05327), (-0.07012, -4.703e-09, -0.1076), (-0.08973, 1.749e-09, 0.04001), (-0.09846, 4.622e-09, 0.1057), (0.1179, -2.067e-09, -0.04729)], [], [(1, 5, 2, 3, 4, 0)])
_uv = me_plane_037.uv_layers.new(name='UVMap')
_uv.uv.foreach_set('vector', [0.5787, 0.4193, 0.5896, 0.4696, 0.4957, 0.4996, 0.4859, 0.4259, 0.4816, 0.393, 0.5206, 0.4036])
me_plane_037.use_remesh_preserve_volume = False
me_plane_037.use_remesh_preserve_attributes = False
me_plane_037.use_mirror_vertex_groups = False
me_plane_037.update()
me_plane_036 = bpy.data.meshes.new('Plane.036')
me_plane_036.from_pydata([(0.06096, 4.175e-10, 0.00955), (0.05152, -3.579e-09, -0.08188), (-0.06926, 6.376e-09, 0.1459), (-0.01271, -5.062e-09, -0.1158)], [], [(2, 0, 1, 3)])
_uv = me_plane_036.uv_layers.new(name='UVMap')
_uv.uv.foreach_set('vector', [0.5656, 0.2344, 0.6306, 0.3025, 0.6259, 0.3482, 0.5938, 0.3651])
me_plane_036.use_remesh_preserve_volume = False
me_plane_036.use_remesh_preserve_attributes = False
me_plane_036.use_mirror_vertex_groups = False
me_plane_036.update()
me_plane_035 = bpy.data.meshes.new('Plane.035')
me_plane_035.from_pydata([(0.004331, 2.759e-09, 0.06313), (0.1016, 1.612e-09, 0.03687), (-0.02841, -5.286e-09, -0.1209), (-0.07317, 3.674e-09, 0.08405), (-0.05121, -7.215e-10, -0.01651)], [], [(1, 2, 4, 3, 0)])
_uv = me_plane_035.uv_layers.new(name='UVMap')
_uv.uv.foreach_set('vector', [0.6659, 0.443, 0.6009, 0.5218, 0.5896, 0.4696, 0.5787, 0.4193, 0.6174, 0.4298])
me_plane_035.use_remesh_preserve_volume = False
me_plane_035.use_remesh_preserve_attributes = False
me_plane_035.use_mirror_vertex_groups = False
me_plane_035.update()
me_plane_034 = bpy.data.meshes.new('Plane.034')
me_plane_034.from_pydata([(-0.1078, 3.702e-09, 0.0847), (-0.01694, 7.583e-09, 0.1735), (0.1524, 2.828e-10, 0.006469), (-0.1886, 2.498e-10, 0.005714), (-0.07339, -3.17e-09, -0.07252), (0.08407, -7.845e-09, -0.1795)], [], [(2, 5, 4, 3, 0, 1)])
_uv = me_plane_034.uv_layers.new(name='UVMap')
_uv.uv.foreach_set('vector', [0.8813, 0.3988, 0.8471, 0.4917, 0.7685, 0.4382, 0.711, 0.399, 0.7514, 0.3596, 0.7968, 0.3153])
me_plane_034.use_remesh_preserve_volume = False
me_plane_034.use_remesh_preserve_attributes = False
me_plane_034.use_mirror_vertex_groups = False
me_plane_034.update()
me_plane_033 = bpy.data.meshes.new('Plane.033')
me_plane_033.from_pydata([(0.1256, 1.273e-10, 0.002912), (-0.09367, -4.929e-09, -0.1128), (-0.0319, 4.802e-09, 0.1099)], [], [(1, 2, 0)])
_uv = me_plane_033.uv_layers.new(name='UVMap')
_uv.uv.foreach_set('vector', [0.7375, 0.5494, 0.7685, 0.4382, 0.8471, 0.4917])
me_plane_033.use_remesh_preserve_volume = False
me_plane_033.use_remesh_preserve_attributes = False
me_plane_033.use_mirror_vertex_groups = False
me_plane_033.update()
me_plane_032 = bpy.data.meshes.new('Plane.032')
me_plane_032.from_pydata([(-0.0005578, -5.628e-09, -0.1288), (-0.005044, 6.881e-09, 0.1574), (-0.135, -1.66e-11, -0.0003798), (0.1385, -2.421e-09, -0.05539)], [], [(1, 3, 0, 2)])
_uv = me_plane_032.uv_layers.new(name='UVMap')
_uv.uv.foreach_set('vector', [0.6659, 0.443, 0.7375, 0.5494, 0.668, 0.5859, 0.6009, 0.5218])
me_plane_032.use_remesh_preserve_volume = False
me_plane_032.use_remesh_preserve_attributes = False
me_plane_032.use_mirror_vertex_groups = False
me_plane_032.update()
me_plane_031 = bpy.data.meshes.new('Plane.031')
me_plane_031.from_pydata([(-0.008453, 7.564e-09, 0.173), (0.1331, -3.132e-09, -0.07165), (-0.1154, 4.955e-09, 0.1133), (-0.02362, -7.721e-09, -0.1766)], [], [(0, 1, 3, 2)])
_uv = me_plane_031.uv_layers.new(name='UVMap')
_uv.uv.foreach_set('vector', [0.7373, 0.6522, 0.8079, 0.7745, 0.7295, 0.8268, 0.6838, 0.6819])
me_plane_031.use_remesh_preserve_volume = False
me_plane_031.use_remesh_preserve_attributes = False
me_plane_031.use_mirror_vertex_groups = False
me_plane_031.update()
me_plane_030 = bpy.data.meshes.new('Plane.030')
me_plane_030.from_pydata([(0.09497, -9.081e-11, -0.002078), (0.07217, 4.473e-09, 0.1023), (-0.1158, 1.837e-09, 0.04203), (-0.01255, -5.796e-09, -0.1326)], [], [(2, 1, 0, 3)])
_uv = me_plane_030.uv_layers.new(name='UVMap')
_uv.uv.foreach_set('vector', [0.4957, 0.4996, 0.5896, 0.4696, 0.6009, 0.5218, 0.5472, 0.5869])
me_plane_030.use_remesh_preserve_volume = False
me_plane_030.use_remesh_preserve_attributes = False
me_plane_030.use_mirror_vertex_groups = False
me_plane_030.update()
me_plane_029 = bpy.data.meshes.new('Plane.029')
me_plane_029.from_pydata([(-0.1281, -5.485e-09, -0.1255), (-0.1292, 3.128e-09, 0.07156), (0.1487, 2.581e-09, 0.05905), (0.1487, -3.075e-09, -0.07035), (-0.02665, 5.708e-09, 0.1306)], [], [(3, 0, 1, 4, 2)])
_uv = me_plane_029.uv_layers.new(name='UVMap')
_uv.uv.foreach_set('vector', [0.9999, 0.1526, 0.8616, 0.18, 0.8611, 0.08156, 0.9123, 0.05213, 0.9999, 0.08794])
me_plane_029.use_remesh_preserve_volume = False
me_plane_029.use_remesh_preserve_attributes = False
me_plane_029.use_mirror_vertex_groups = False
me_plane_029.update()
me_plane_028 = bpy.data.meshes.new('Plane.028')
me_plane_028.from_pydata([(0.04946, 8.702e-09, 0.1991), (0.04946, -6.389e-09, -0.1462), (-0.01382, -4.651e-09, -0.1064), (-0.09891, -2.313e-09, -0.05291)], [], [(1, 2, 3, 0)])
_uv = me_plane_028.uv_layers.new(name='UVMap')
_uv.uv.foreach_set('vector', [0.9997, 0.325, 0.9681, 0.3051, 0.9256, 0.2784, 0.9999, 0.1526])
me_plane_028.use_remesh_preserve_volume = False
me_plane_028.use_remesh_preserve_attributes = False
me_plane_028.use_mirror_vertex_groups = False
me_plane_028.update()
me_plane_027 = bpy.data.meshes.new('Plane.027')
me_plane_027.from_pydata([(-0.1432, -2.949e-09, -0.06747), (-0.09141, 1.795e-09, 0.04106), (-0.05648, 4.994e-09, 0.1142), (0.1146, 2.934e-10, 0.006712), (0.1997, -2.044e-09, -0.04677)], [], [(0, 1, 2, 3, 4)])
_uv = me_plane_027.uv_layers.new(name='UVMap')
_uv.uv.foreach_set('vector', [0.7968, 0.3153, 0.8227, 0.2611, 0.8402, 0.2246, 0.9256, 0.2784, 0.9681, 0.3051])
me_plane_027.use_remesh_preserve_volume = False
me_plane_027.use_remesh_preserve_attributes = False
me_plane_027.use_mirror_vertex_groups = False
me_plane_027.update()
me_plane_026 = bpy.data.meshes.new('Plane.026')
me_plane_026.from_pydata([(-0.1114, 1.747e-09, 0.03997), (-0.02126, 5.597e-09, 0.128), (0.09393, 2.177e-09, 0.0498), (0.03216, -7.554e-09, -0.1728)], [], [(1, 2, 3, 0)])
_uv = me_plane_026.uv_layers.new(name='UVMap')
_uv.uv.foreach_set('vector', [0.711, 0.399, 0.7685, 0.4382, 0.7375, 0.5494, 0.6659, 0.443])
me_plane_026.use_remesh_preserve_volume = False
me_plane_026.use_remesh_preserve_attributes = False
me_plane_026.use_mirror_vertex_groups = False
me_plane_026.update()
me_plane_025 = bpy.data.meshes.new('Plane.025')
me_plane_025.from_pydata([(0.125, 9.444e-10, 0.02161), (0.1127, 4.989e-09, 0.1141), (-0.1236, 1.835e-09, 0.04197), (-0.1315, -4.741e-09, -0.1085), (0.1337, -1.929e-09, -0.04413)], [], [(3, 2, 1, 0, 4)])
_uv = me_plane_025.uv_layers.new(name='UVMap')
_uv.uv.foreach_set('vector', [0.3534, 0.4579, 0.3574, 0.3828, 0.4755, 0.3468, 0.4816, 0.393, 0.4859, 0.4259])
me_plane_025.use_remesh_preserve_volume = False
me_plane_025.use_remesh_preserve_attributes = False
me_plane_025.use_mirror_vertex_groups = False
me_plane_025.update()
me_plane_024 = bpy.data.meshes.new('Plane.024')
me_plane_024.from_pydata([(0.05459, 5.262e-09, 0.1204), (0.05459, -6.896e-09, -0.1578), (-0.1092, 1.634e-09, 0.03738)], [], [(1, 2, 0)])
_uv = me_plane_024.uv_layers.new(name='UVMap')
_uv.uv.foreach_set('vector', [0.9994, 0.6546, 0.9177, 0.557, 0.9995, 0.5156])
me_plane_024.use_remesh_preserve_volume = False
me_plane_024.use_remesh_preserve_attributes = False
me_plane_024.use_mirror_vertex_groups = False
me_plane_024.update()
me_plane_023 = bpy.data.meshes.new('Plane.023')
me_plane_023.from_pydata([(-0.0173, 6.873e-09, 0.1572), (0.1932, -1.066e-09, -0.02438), (-0.1694, 3.162e-09, 0.07233), (-0.02778, -7.534e-09, -0.1724)], [], [(1, 3, 2, 0)])
_uv = me_plane_023.uv_layers.new(name='UVMap')
_uv.uv.foreach_set('vector', [0.9183, 0.7006, 0.8079, 0.7745, 0.7373, 0.6522, 0.8133, 0.6098])
me_plane_023.use_remesh_preserve_volume = False
me_plane_023.use_remesh_preserve_attributes = False
me_plane_023.use_mirror_vertex_groups = False
me_plane_023.update()
me_plane_022 = bpy.data.meshes.new('Plane.022')
me_plane_022.from_pydata([(-0.1089, 3.835e-09, 0.08774), (0.1042, -5.877e-09, -0.1344), (-0.008093, -5.868e-09, -0.1342), (0.01245, 6.798e-09, 0.1555)], [], [(3, 1, 2, 0)])
_uv = me_plane_022.uv_layers.new(name='UVMap')
_uv.uv.foreach_set('vector', [0.6838, 0.6819, 0.7295, 0.8268, 0.6734, 0.8267, 0.6232, 0.7157])
me_plane_022.use_remesh_preserve_volume = False
me_plane_022.use_remesh_preserve_attributes = False
me_plane_022.use_mirror_vertex_groups = False
me_plane_022.update()
me_plane_021 = bpy.data.meshes.new('Plane.021')
me_plane_021.from_pydata([(0.1818, -1.922e-09, -0.04397), (0.01958, 4.195e-09, 0.09598), (-0.2014, -2.273e-09, -0.052), (-0.01121, -2.099e-09, -0.04802)], [], [(0, 3, 2, 1)])
_uv = me_plane_021.uv_layers.new(name='UVMap')
_uv.uv.foreach_set('vector', [0.9993, 0.7706, 0.9029, 0.7726, 0.8079, 0.7745, 0.9183, 0.7006])
me_plane_021.use_remesh_preserve_volume = False
me_plane_021.use_remesh_preserve_attributes = False
me_plane_021.use_mirror_vertex_groups = False
me_plane_021.update()
me_plane_020 = bpy.data.meshes.new('Plane.020')
me_plane_020.from_pydata([(-0.0159, -5.786e-09, -0.1324), (-0.1005, -1.139e-09, -0.02606), (0.1268, 4.575e-09, 0.1047), (-0.05336, 2.658e-09, 0.06082)], [], [(1, 3, 2, 0)])
_uv = me_plane_020.uv_layers.new(name='UVMap')
_uv.uv.foreach_set('vector', [0.3607, 0.7728, 0.3843, 0.7294, 0.4743, 0.7076, 0.4029, 0.8259])
me_plane_020.use_remesh_preserve_volume = False
me_plane_020.use_remesh_preserve_attributes = False
me_plane_020.use_mirror_vertex_groups = False
me_plane_020.update()
me_plane_019 = bpy.data.meshes.new('Plane.019')
me_plane_019.from_pydata([(-0.1571, 1.637e-10, 0.003745), (-0.01233, 3.714e-09, 0.08496), (-0.07364, 2.21e-09, 0.05056), (-0.08541, -3.771e-09, -0.08627), (0.2074, 1.162e-11, 0.0002659)], [], [(1, 4, 3, 0, 2)])
_uv = me_plane_019.uv_layers.new(name='UVMap')
_uv.uv.foreach_set('vector', [0.3244, 0.5955, 0.4341, 0.6379, 0.2878, 0.681, 0.252, 0.636, 0.2937, 0.6127])
me_plane_019.use_remesh_preserve_volume = False
me_plane_019.use_remesh_preserve_attributes = False
me_plane_019.use_mirror_vertex_groups = False
me_plane_019.update()
me_plane_018 = bpy.data.meshes.new('Plane.018')
me_plane_018.from_pydata([(-0.1304, -3.059e-09, -0.06998), (0.1648, -3.059e-09, -0.06998), (-0.0866, 1.127e-09, 0.02578), (-0.03438, 6.118e-09, 0.14)], [], [(0, 2, 3, 1)])
_uv = me_plane_018.uv_layers.new(name='UVMap')
_uv.uv.foreach_set('vector', [0.3234, 0.9994, 0.3453, 0.9515, 0.3715, 0.8945, 0.4709, 0.9995])
me_plane_018.use_remesh_preserve_volume = False
me_plane_018.use_remesh_preserve_attributes = False
me_plane_018.use_mirror_vertex_groups = False
me_plane_018.update()
me_plane_017 = bpy.data.meshes.new('Plane.017')
me_plane_017.from_pydata([(0.08919, -1.916e-09, -0.04384), (0.08923, 5.232e-09, 0.1197), (-0.1502, -5.938e-09, -0.1358), (0.009766, 5.463e-09, 0.125)], [], [(2, 3, 1, 0)])
_uv = me_plane_017.uv_layers.new(name='UVMap')
_uv.uv.foreach_set('vector', [0.5656, 0.2344, 0.6457, 0.1041, 0.6854, 0.1068, 0.6853, 0.1885])
me_plane_017.use_remesh_preserve_volume = False
me_plane_017.use_remesh_preserve_attributes = False
me_plane_017.use_mirror_vertex_groups = False
me_plane_017.update()
me_plane_016 = bpy.data.meshes.new('Plane.016')
me_plane_016.from_pydata([(-0.1374, 2.083e-09, 0.04765), (0.1191, -5.996e-09, -0.1372), (-0.1276, -1.145e-09, -0.0262), (0.06252, 5.442e-09, 0.1245)], [], [(1, 2, 0, 3)])
_uv = me_plane_016.uv_layers.new(name='UVMap')
_uv.uv.foreach_set('vector', [0.5938, 0.3651, 0.4706, 0.3095, 0.4657, 0.2726, 0.5656, 0.2344])
me_plane_016.use_remesh_preserve_volume = False
me_plane_016.use_remesh_preserve_attributes = False
me_plane_016.use_mirror_vertex_groups = False
me_plane_016.update()
me_plane_015 = bpy.data.meshes.new('Plane.015')
me_plane_015.from_pydata([(0.01465, 3.748e-09, 0.08575), (0.1179, -3.886e-09, -0.08889), (-0.1326, 1.374e-10, 0.003143)], [], [(2, 0, 1)])
_uv = me_plane_015.uv_layers.new(name='UVMap')
_uv.uv.foreach_set('vector', [0.4221, 0.5408, 0.4957, 0.4996, 0.5472, 0.5869])
me_plane_015.use_remesh_preserve_volume = False
me_plane_015.use_remesh_preserve_attributes = False
me_plane_015.use_mirror_vertex_groups = False
me_plane_015.update()
me_plane_014 = bpy.data.meshes.new('Plane.014')
me_plane_014.from_pydata([(-0.07364, 3.611e-09, 0.08261), (-0.07364, -4.399e-09, -0.1006), (0.1473, 7.877e-10, 0.01802), (0.01334, 2.5e-09, 0.05718)], [], [(0, 3, 2, 1)])
_uv = me_plane_014.uv_layers.new(name='UVMap')
_uv.uv.foreach_set('vector', [0.0006149, 0.3544, 0.04405, 0.3671, 0.1109, 0.3867, 0.0005276, 0.4459])
me_plane_014.use_remesh_preserve_volume = False
me_plane_014.use_remesh_preserve_attributes = False
me_plane_014.use_mirror_vertex_groups = False
me_plane_014.update()
me_plane_013 = bpy.data.meshes.new('Plane.013')
me_plane_013.from_pydata([(0.2009, 3.678e-09, 0.08414), (-0.0462, 3.678e-09, 0.08414), (-0.152, -5.468e-09, -0.1251), (-0.0584, -4.859e-09, -0.1112)], [], [(0, 3, 2, 1)])
_uv = me_plane_013.uv_layers.new(name='UVMap')
_uv.uv.foreach_set('vector', [0.6855, 0.0006515, 0.5559, 0.09809, 0.5091, 0.105, 0.562, 0.0005341])
me_plane_013.use_remesh_preserve_volume = False
me_plane_013.use_remesh_preserve_attributes = False
me_plane_013.use_mirror_vertex_groups = False
me_plane_013.update()
me_plane_012 = bpy.data.meshes.new('Plane.012')
me_plane_012.from_pydata([(0.1058, -5.876e-09, -0.1344), (-0.09462, -5.876e-09, -0.1344), (0.1058, 7.475e-09, 0.171), (-0.1406, 3.131e-09, 0.07162), (-0.03011, 5.079e-09, 0.1162)], [], [(1, 3, 4, 2, 0)])
_uv = me_plane_012.uv_layers.new(name='UVMap')
_uv.uv.foreach_set('vector', [0.8989, 0.9999, 0.876, 0.897, 0.9313, 0.8747, 0.9992, 0.8474, 0.999, 1.0])
me_plane_012.use_remesh_preserve_volume = False
me_plane_012.use_remesh_preserve_attributes = False
me_plane_012.use_mirror_vertex_groups = False
me_plane_012.update()
me_plane_011 = bpy.data.meshes.new('Plane.011')
me_plane_011.from_pydata([(-0.1031, -5.23e-09, -0.1196), (0.05545, -5.23e-09, -0.1196), (0.1758, 1.118e-10, 0.002558), (-0.1031, 7.572e-09, 0.1732)], [], [(3, 2, 1, 0)])
_uv = me_plane_011.uv_layers.new(name='UVMap')
_uv.uv.foreach_set('vector', [0.0001395, 0.8527, 0.1394, 0.9381, 0.0792, 0.9991, 0.0, 0.999])
me_plane_011.use_remesh_preserve_volume = False
me_plane_011.use_remesh_preserve_attributes = False
me_plane_011.use_mirror_vertex_groups = False
me_plane_011.update()
me_plane_010 = bpy.data.meshes.new('Plane.010')
me_plane_010.from_pydata([(0.235, 2.355e-09, 0.05388), (0.235, 2.283e-09, 0.05224), (-0.195, 2.355e-09, 0.05388), (-0.04286, -4.71e-09, -0.1078), (0.05965, -2.13e-09, -0.04874)], [], [(1, 4, 3, 2, 0)])
_uv = me_plane_010.uv_layers.new(name='UVMap')
_uv.uv.foreach_set('vector', [1.0, 0.001774, 0.9123, 0.05213, 0.8611, 0.08156, 0.7852, 0.0007464, 1.0, 0.0009508])
me_plane_010.use_remesh_preserve_volume = False
me_plane_010.use_remesh_preserve_attributes = False
me_plane_010.use_mirror_vertex_groups = False
me_plane_010.update()
me_plane_009 = bpy.data.meshes.new('Plane.009')
me_plane_009.from_pydata([(-0.1851, 2.82e-09, 0.06452), (0.2228, 2.82e-09, 0.06452), (0.08864, -2.832e-09, -0.06479), (-0.1851, -2.983e-10, -0.006824), (0.02933, -5.055e-09, -0.1156)], [], [(0, 1, 2, 4, 3)])
_uv = me_plane_009.uv_layers.new(name='UVMap')
_uv.uv.foreach_set('vector', [0.000953, 0.0, 0.2047, 0.000194, 0.1376, 0.06472, 0.108, 0.09009, 0.0009191, 0.03564])
me_plane_009.use_remesh_preserve_volume = False
me_plane_009.use_remesh_preserve_attributes = False
me_plane_009.use_mirror_vertex_groups = False
me_plane_009.update()
me_plane_002 = bpy.data.meshes.new('Plane.002')
me_plane_002.from_pydata([(0.1407, -2.722e-09, -0.06228), (-0.04959, -4.815e-09, -0.1102), (-0.1604, -9.504e-10, -0.02174), (0.04476, 6.738e-09, 0.1541), (-0.01455, 4.515e-09, 0.1033)], [], [(2, 4, 3, 0, 1)])
_uv = me_plane_002.uv_layers.new(name='UVMap')
_uv.uv.foreach_set('vector', [0.03508, 0.1525, 0.108, 0.09009, 0.1376, 0.06472, 0.1855, 0.1729, 0.09039, 0.1967])
me_plane_002.use_remesh_preserve_volume = False
me_plane_002.use_remesh_preserve_attributes = False
me_plane_002.use_mirror_vertex_groups = False
me_plane_002.update()

# ---- objects
ob_plane_108 = bpy.data.objects.new('Plane.108', me_plane_116)
ob_plane_107 = bpy.data.objects.new('Plane.107', me_plane_115)
ob_plane_106 = bpy.data.objects.new('Plane.106', me_plane_114)
ob_plane_105 = bpy.data.objects.new('Plane.105', me_plane_113)
ob_plane_104 = bpy.data.objects.new('Plane.104', me_plane_112)
ob_plane_103 = bpy.data.objects.new('Plane.103', me_plane_111)
ob_plane_102 = bpy.data.objects.new('Plane.102', me_plane_110)
ob_plane_101 = bpy.data.objects.new('Plane.101', me_plane_109)
ob_plane_100 = bpy.data.objects.new('Plane.100', me_plane_108)
ob_plane_099 = bpy.data.objects.new('Plane.099', me_plane_107)
ob_plane_098 = bpy.data.objects.new('Plane.098', me_plane_106)
ob_plane_097 = bpy.data.objects.new('Plane.097', me_plane_105)
ob_plane_096 = bpy.data.objects.new('Plane.096', me_plane_104)
ob_plane_095 = bpy.data.objects.new('Plane.095', me_plane_103)
ob_plane_094 = bpy.data.objects.new('Plane.094', me_plane_102)
ob_plane_093 = bpy.data.objects.new('Plane.093', me_plane_101)
ob_plane_092 = bpy.data.objects.new('Plane.092', me_plane_100)
ob_plane_091 = bpy.data.objects.new('Plane.091', me_plane_099)
ob_plane_090 = bpy.data.objects.new('Plane.090', me_plane_098)
ob_plane_089 = bpy.data.objects.new('Plane.089', me_plane_097)
ob_plane_088 = bpy.data.objects.new('Plane.088', me_plane_096)
ob_plane_087 = bpy.data.objects.new('Plane.087', me_plane_095)
ob_plane_086 = bpy.data.objects.new('Plane.086', me_plane_094)
ob_plane_085 = bpy.data.objects.new('Plane.085', me_plane_093)
ob_plane_084 = bpy.data.objects.new('Plane.084', me_plane_092)
ob_plane_083 = bpy.data.objects.new('Plane.083', me_plane_091)
ob_plane_082 = bpy.data.objects.new('Plane.082', me_plane_090)
ob_plane_081 = bpy.data.objects.new('Plane.081', me_plane_089)
ob_plane_080 = bpy.data.objects.new('Plane.080', me_plane_088)
ob_plane_079 = bpy.data.objects.new('Plane.079', me_plane_087)
ob_plane_078 = bpy.data.objects.new('Plane.078', me_plane_086)
ob_plane_077 = bpy.data.objects.new('Plane.077', me_plane_085)
ob_plane_076 = bpy.data.objects.new('Plane.076', me_plane_084)
ob_plane_075 = bpy.data.objects.new('Plane.075', me_plane_083)
ob_plane_074 = bpy.data.objects.new('Plane.074', me_plane_082)
ob_plane_073 = bpy.data.objects.new('Plane.073', me_plane_081)
ob_plane_072 = bpy.data.objects.new('Plane.072', me_plane_080)
ob_plane_071 = bpy.data.objects.new('Plane.071', me_plane_079)
ob_plane_070 = bpy.data.objects.new('Plane.070', me_plane_078)
ob_plane_069 = bpy.data.objects.new('Plane.069', me_plane_077)
ob_plane_068 = bpy.data.objects.new('Plane.068', me_plane_076)
ob_plane_067 = bpy.data.objects.new('Plane.067', me_plane_075)
ob_plane_066 = bpy.data.objects.new('Plane.066', me_plane_074)
ob_plane_065 = bpy.data.objects.new('Plane.065', me_plane_073)
ob_plane_064 = bpy.data.objects.new('Plane.064', me_plane_072)
ob_plane_063 = bpy.data.objects.new('Plane.063', me_plane_071)
ob_plane_062 = bpy.data.objects.new('Plane.062', me_plane_070)
ob_plane_061 = bpy.data.objects.new('Plane.061', me_plane_069)
ob_plane_060 = bpy.data.objects.new('Plane.060', me_plane_068)
ob_plane_059 = bpy.data.objects.new('Plane.059', me_plane_067)
ob_plane_058 = bpy.data.objects.new('Plane.058', me_plane_066)
ob_plane_057 = bpy.data.objects.new('Plane.057', me_plane_065)
ob_plane_056 = bpy.data.objects.new('Plane.056', me_plane_064)
ob_plane_055 = bpy.data.objects.new('Plane.055', me_plane_063)
ob_plane_054 = bpy.data.objects.new('Plane.054', me_plane_062)
ob_plane_053 = bpy.data.objects.new('Plane.053', me_plane_061)
ob_plane_052 = bpy.data.objects.new('Plane.052', me_plane_060)
ob_plane_051 = bpy.data.objects.new('Plane.051', me_plane_059)
ob_plane_050 = bpy.data.objects.new('Plane.050', me_plane_058)
ob_plane_049 = bpy.data.objects.new('Plane.049', me_plane_057)
ob_plane_048 = bpy.data.objects.new('Plane.048', me_plane_056)
ob_plane_047 = bpy.data.objects.new('Plane.047', me_plane_055)
ob_plane_046 = bpy.data.objects.new('Plane.046', me_plane_054)
ob_plane_045 = bpy.data.objects.new('Plane.045', me_plane_053)
ob_plane_044 = bpy.data.objects.new('Plane.044', me_plane_052)
ob_plane_043 = bpy.data.objects.new('Plane.043', me_plane_051)
ob_plane_042 = bpy.data.objects.new('Plane.042', me_plane_050)
ob_plane_041 = bpy.data.objects.new('Plane.041', me_plane_049)
ob_plane_040 = bpy.data.objects.new('Plane.040', me_plane_048)
ob_plane_039 = bpy.data.objects.new('Plane.039', me_plane_047)
ob_plane_038 = bpy.data.objects.new('Plane.038', me_plane_046)
ob_plane_037 = bpy.data.objects.new('Plane.037', me_plane_045)
ob_plane_036 = bpy.data.objects.new('Plane.036', me_plane_044)
ob_plane_035 = bpy.data.objects.new('Plane.035', me_plane_043)
ob_plane_034 = bpy.data.objects.new('Plane.034', me_plane_042)
ob_plane_033 = bpy.data.objects.new('Plane.033', me_plane_041)
ob_plane_032 = bpy.data.objects.new('Plane.032', me_plane_040)
ob_plane_031 = bpy.data.objects.new('Plane.031', me_plane_039)
ob_plane_030 = bpy.data.objects.new('Plane.030', me_plane_038)
ob_plane_029 = bpy.data.objects.new('Plane.029', me_plane_037)
ob_plane_028 = bpy.data.objects.new('Plane.028', me_plane_036)
ob_plane_027 = bpy.data.objects.new('Plane.027', me_plane_035)
ob_plane_026 = bpy.data.objects.new('Plane.026', me_plane_034)
ob_plane_025 = bpy.data.objects.new('Plane.025', me_plane_033)
ob_plane_024 = bpy.data.objects.new('Plane.024', me_plane_032)
ob_plane_023 = bpy.data.objects.new('Plane.023', me_plane_031)
ob_plane_022 = bpy.data.objects.new('Plane.022', me_plane_030)
ob_plane_021 = bpy.data.objects.new('Plane.021', me_plane_029)
ob_plane_020 = bpy.data.objects.new('Plane.020', me_plane_028)
ob_plane_019 = bpy.data.objects.new('Plane.019', me_plane_027)
ob_plane_018 = bpy.data.objects.new('Plane.018', me_plane_026)
ob_plane_017 = bpy.data.objects.new('Plane.017', me_plane_025)
ob_plane_016 = bpy.data.objects.new('Plane.016', me_plane_024)
ob_plane_015 = bpy.data.objects.new('Plane.015', me_plane_023)
ob_plane_014 = bpy.data.objects.new('Plane.014', me_plane_022)
ob_plane_013 = bpy.data.objects.new('Plane.013', me_plane_021)
ob_plane_012 = bpy.data.objects.new('Plane.012', me_plane_020)
ob_plane_011 = bpy.data.objects.new('Plane.011', me_plane_019)
ob_plane_010 = bpy.data.objects.new('Plane.010', me_plane_018)
ob_plane_009 = bpy.data.objects.new('Plane.009', me_plane_017)
ob_plane_008 = bpy.data.objects.new('Plane.008', me_plane_016)
ob_plane_007 = bpy.data.objects.new('Plane.007', me_plane_015)
ob_plane_006 = bpy.data.objects.new('Plane.006', me_plane_014)
ob_plane_005 = bpy.data.objects.new('Plane.005', me_plane_013)
ob_plane_004 = bpy.data.objects.new('Plane.004', me_plane_012)
ob_plane_003 = bpy.data.objects.new('Plane.003', me_plane_011)
ob_plane_002 = bpy.data.objects.new('Plane.002', me_plane_010)
ob_plane_000 = bpy.data.objects.new('Plane.000', me_plane_009)
ob_plane_001 = bpy.data.objects.new('Plane.001', me_plane_002)

# ---- transforms, parenting, visibility, modifiers, constraints
ob_plane_108.location = (-0.213, -8.009e-09, -0.1832)
ob_plane_108.lineart.crease_threshold = 0.0
ob_plane_107.location = (-0.277, 3.247e-08, 0.7428)
ob_plane_107.lineart.crease_threshold = 0.0
ob_plane_106.location = (-0.4758, 2.934e-08, 0.6713)
ob_plane_106.lineart.crease_threshold = 0.0
ob_plane_105.location = (-0.4944, 1.922e-08, 0.4396)
ob_plane_105.lineart.crease_threshold = 0.0
ob_plane_104.location = (-0.04578, -9.016e-09, -0.2063)
ob_plane_104.lineart.crease_threshold = 0.0
ob_plane_103.location = (0.6574, 3.336e-08, 0.7633)
ob_plane_103.lineart.crease_threshold = 0.0
ob_plane_102.location = (0.6319, 2.812e-08, 0.6434)
ob_plane_102.lineart.crease_threshold = 0.0
ob_plane_101.location = (0.8323, 2.545e-08, 0.5823)
ob_plane_101.lineart.crease_threshold = 0.0
ob_plane_100.location = (0.1759, 9.294e-09, 0.2126)
ob_plane_100.lineart.crease_threshold = 0.0
ob_plane_099.location = (0.3387, 1.092e-08, 0.2498)
ob_plane_099.lineart.crease_threshold = 0.0
ob_plane_098.location = (0.9174, 8.693e-09, 0.1989)
ob_plane_098.lineart.crease_threshold = 0.0
ob_plane_097.location = (0.7941, -6.572e-10, -0.01504)
ob_plane_097.lineart.crease_threshold = 0.0
ob_plane_096.location = (0.5304, -6.884e-09, -0.1575)
ob_plane_096.lineart.crease_threshold = 0.0
ob_plane_095.location = (0.2342, -2.533e-08, -0.5795)
ob_plane_095.lineart.crease_threshold = 0.0
ob_plane_094.location = (0.2244, -7.925e-09, -0.1813)
ob_plane_094.lineart.crease_threshold = 0.0
ob_plane_093.location = (0.9459, -1.822e-08, -0.4167)
ob_plane_093.lineart.crease_threshold = 0.0
ob_plane_092.location = (-0.006986, -2.46e-08, -0.5627)
ob_plane_092.lineart.crease_threshold = 0.0
ob_plane_091.location = (-0.3826, -2.615e-08, -0.5982)
ob_plane_091.lineart.crease_threshold = 0.0
ob_plane_090.location = (-0.5005, -1.844e-08, -0.4218)
ob_plane_090.lineart.crease_threshold = 0.0
ob_plane_089.location = (-0.6254, -1.334e-08, -0.3053)
ob_plane_089.lineart.crease_threshold = 0.0
ob_plane_088.location = (-0.5889, -8.082e-09, -0.1849)
ob_plane_088.lineart.crease_threshold = 0.0
ob_plane_087.location = (0.4907, 2.903e-08, 0.6641)
ob_plane_087.lineart.crease_threshold = 0.0
ob_plane_086.location = (0.2946, 2.127e-08, 0.4866)
ob_plane_086.lineart.crease_threshold = 0.0
ob_plane_085.location = (0.03296, 3.065e-08, 0.7012)
ob_plane_085.lineart.crease_threshold = 0.0
ob_plane_084.location = (-0.02708, 2.556e-08, 0.5846)
ob_plane_084.lineart.crease_threshold = 0.0
ob_plane_083.location = (0.03677, 1.209e-08, 0.2766)
ob_plane_083.lineart.crease_threshold = 0.0
ob_plane_082.location = (-0.1763, 1.621e-08, 0.3708)
ob_plane_082.lineart.crease_threshold = 0.0
ob_plane_081.location = (-0.3959, 9.185e-09, 0.2101)
ob_plane_081.lineart.crease_threshold = 0.0
ob_plane_080.location = (-0.561, 2.925e-09, 0.06691)
ob_plane_080.lineart.crease_threshold = 0.0
ob_plane_079.location = (0.2839, 3.777e-08, 0.8641)
ob_plane_079.lineart.crease_threshold = 0.0
ob_plane_078.location = (0.3123, -1.388e-08, -0.3176)
ob_plane_078.lineart.crease_threshold = 0.0
ob_plane_077.location = (0.1145, -1.36e-08, -0.3111)
ob_plane_077.lineart.crease_threshold = 0.0
ob_plane_076.location = (-0.2459, -8.523e-10, -0.0195)
ob_plane_076.lineart.crease_threshold = 0.0
ob_plane_075.location = (-0.9216, 3.537e-08, 0.8092)
ob_plane_075.lineart.crease_threshold = 0.0
ob_plane_074.location = (-0.9402, 2.651e-08, 0.6065)
ob_plane_074.lineart.crease_threshold = 0.0
ob_plane_073.location = (-0.8865, 1.874e-08, 0.4287)
ob_plane_073.lineart.crease_threshold = 0.0
ob_plane_072.location = (-0.6731, 2.193e-08, 0.5018)
ob_plane_072.lineart.crease_threshold = 0.0
ob_plane_071.location = (-0.4236, 3.624e-08, 0.8292)
ob_plane_071.lineart.crease_threshold = 0.0
ob_plane_070.location = (-0.2498, 4.16e-08, 0.9517)
ob_plane_070.lineart.crease_threshold = 0.0
ob_plane_069.location = (-0.617, 3.686e-08, 0.8433)
ob_plane_069.lineart.crease_threshold = 0.0
ob_plane_068.location = (-0.7794, 1.409e-08, 0.3223)
ob_plane_068.lineart.crease_threshold = 0.0
ob_plane_067.location = (-0.8537, 4.085e-09, 0.09346)
ob_plane_067.lineart.crease_threshold = 0.0
ob_plane_066.location = (-0.6071, 1.187e-08, 0.2716)
ob_plane_066.lineart.crease_threshold = 0.0
ob_plane_065.location = (-0.735, -2.745e-09, -0.0628)
ob_plane_065.lineart.crease_threshold = 0.0
ob_plane_064.location = (-0.8812, -1.81e-09, -0.04141)
ob_plane_064.lineart.crease_threshold = 0.0
ob_plane_063.location = (-0.9332, -2.402e-08, -0.5495)
ob_plane_063.lineart.crease_threshold = 0.0
ob_plane_062.location = (-0.9006, -8.705e-09, -0.1992)
ob_plane_062.lineart.crease_threshold = 0.0
ob_plane_061.location = (-0.8378, -1.505e-08, -0.3443)
ob_plane_061.lineart.crease_threshold = 0.0
ob_plane_060.location = (-0.4928, -3.884e-08, -0.8886)
ob_plane_060.lineart.crease_threshold = 0.0
ob_plane_059.location = (-0.3267, -3.349e-08, -0.7663)
ob_plane_059.lineart.crease_threshold = 0.0
ob_plane_058.location = (0.9415, 3.965e-08, 0.9072)
ob_plane_058.lineart.crease_threshold = 0.0
ob_plane_057.location = (-0.4278, -4.753e-09, -0.1087)
ob_plane_057.lineart.crease_threshold = 0.0
ob_plane_056.location = (-0.1102, 3.396e-09, 0.0777)
ob_plane_056.lineart.crease_threshold = 0.0
ob_plane_055.location = (-0.793, -3.086e-08, -0.7061)
ob_plane_055.lineart.crease_threshold = 0.0
ob_plane_054.location = (-0.5983, -2.967e-08, -0.6787)
ob_plane_054.lineart.crease_threshold = 0.0
ob_plane_053.location = (-0.7376, -2.069e-08, -0.4734)
ob_plane_053.lineart.crease_threshold = 0.0
ob_plane_052.location = (-0.6915, -4.193e-08, -0.9593)
ob_plane_052.lineart.crease_threshold = 0.0
ob_plane_051.location = (-0.2782, -1.727e-08, -0.3951)
ob_plane_051.lineart.crease_threshold = 0.0
ob_plane_050.location = (0.676, -3.932e-08, -0.8995)
ob_plane_050.lineart.crease_threshold = 0.0
ob_plane_049.location = (0.4729, -3.343e-08, -0.7647)
ob_plane_049.lineart.crease_threshold = 0.0
ob_plane_048.location = (-0.07428, -3.578e-08, -0.8187)
ob_plane_048.lineart.crease_threshold = 0.0
ob_plane_047.location = (0.1751, -3.936e-08, -0.9005)
ob_plane_047.lineart.crease_threshold = 0.0
ob_plane_046.location = (0.9125, -2.749e-08, -0.6289)
ob_plane_046.lineart.crease_threshold = 0.0
ob_plane_045.location = (0.6936, -2.876e-08, -0.658)
ob_plane_045.lineart.crease_threshold = 0.0
ob_plane_044.location = (0.4014, -4.026e-08, -0.9211)
ob_plane_044.lineart.crease_threshold = 0.0
ob_plane_043.location = (0.09866, -1.893e-08, -0.4331)
ob_plane_043.lineart.crease_threshold = 0.0
ob_plane_042.location = (-0.1119, -1.613e-08, -0.369)
ob_plane_042.lineart.crease_threshold = 0.0
ob_plane_041.location = (0.1684, -3.196e-08, -0.7313)
ob_plane_041.lineart.crease_threshold = 0.0
ob_plane_040.location = (0.8214, -1.126e-08, -0.2575)
ob_plane_040.lineart.crease_threshold = 0.0
ob_plane_039.location = (0.7646, 1.405e-08, 0.3215)
ob_plane_039.lineart.crease_threshold = 0.0
ob_plane_038.location = (0.5876, 3.847e-08, 0.8801)
ob_plane_038.lineart.crease_threshold = 0.0
ob_plane_037.location = (0.447, 3.974e-08, 0.9092)
ob_plane_037.lineart.crease_threshold = 0.0
ob_plane_036.location = (0.4872, 1.941e-08, 0.4441)
ob_plane_036.lineart.crease_threshold = 0.0
ob_plane_035.location = (-0.003343, 4.066e-08, 0.9303)
ob_plane_035.lineart.crease_threshold = 0.0
ob_plane_034.location = (0.1776, 3.103e-08, 0.7098)
ob_plane_034.lineart.crease_threshold = 0.0
ob_plane_033.location = (-0.1735, 2.712e-08, 0.6204)
ob_plane_033.lineart.crease_threshold = 0.0
ob_plane_032.location = (-0.12, 3.758e-08, 0.8598)
ob_plane_032.lineart.crease_threshold = 0.0
ob_plane_031.location = (-0.3194, 2.129e-08, 0.487)
ob_plane_031.lineart.crease_threshold = 0.0
ob_plane_030.location = (-0.4194, 4.076e-08, 0.9325)
ob_plane_030.lineart.crease_threshold = 0.0
ob_plane_029.location = (0.06143, 4.736e-09, 0.1083)
ob_plane_029.lineart.crease_threshold = 0.0
ob_plane_028.location = (0.2002, 1.687e-08, 0.3861)
ob_plane_028.lineart.crease_threshold = 0.0
ob_plane_027.location = (0.2305, 3.39e-09, 0.07756)
ob_plane_027.lineart.crease_threshold = 0.0
ob_plane_026.location = (0.6108, 8.602e-09, 0.1968)
ob_plane_026.lineart.crease_threshold = 0.0
ob_plane_025.location = (0.5693, 6.293e-10, 0.0144)
ob_plane_025.lineart.crease_threshold = 0.0
ob_plane_024.location = (0.3371, -1.879e-09, -0.04299)
ob_plane_024.lineart.crease_threshold = 0.0
ob_plane_023.location = (0.4837, -2.086e-08, -0.4772)
ob_plane_023.lineart.crease_threshold = 0.0
ob_plane_022.location = (0.1071, -1.805e-09, -0.04129)
ob_plane_022.lineart.crease_threshold = 0.0
ob_plane_021.location = (0.8513, 3.352e-08, 0.7668)
ob_plane_021.lineart.crease_threshold = 0.0
ob_plane_020.location = (0.9505, 2.174e-08, 0.4974)
ob_plane_020.lineart.crease_threshold = 0.0
ob_plane_019.location = (0.737, 1.913e-08, 0.4377)
ob_plane_019.lineart.crease_threshold = 0.0
ob_plane_018.location = (0.4434, 3.254e-09, 0.07445)
ob_plane_018.lineart.crease_threshold = 0.0
ob_plane_017.location = (-0.162, 8.414e-09, 0.1925)
ob_plane_017.lineart.crease_threshold = 0.0
ob_plane_016.location = (0.9454, -6.59e-09, -0.1508)
ob_plane_016.lineart.crease_threshold = 0.0
ob_plane_015.location = (0.6446, -1.646e-08, -0.3765)
ob_plane_015.lineart.crease_threshold = 0.0
ob_plane_014.location = (0.3559, -2.27e-08, -0.5194)
ob_plane_014.lineart.crease_threshold = 0.0
ob_plane_013.location = (0.8182, -2.172e-08, -0.4969)
ob_plane_013.lineart.crease_threshold = 0.0
ob_plane_012.location = (-0.1778, -2.274e-08, -0.5203)
ob_plane_012.lineart.crease_threshold = 0.0
ob_plane_011.location = (-0.3391, -1.209e-08, -0.2765)
ob_plane_011.lineart.crease_threshold = 0.0
ob_plane_010.location = (-0.2222, -4.065e-08, -0.93)
ob_plane_010.lineart.crease_threshold = 0.0
ob_plane_009.location = (0.2811, 2.919e-08, 0.6678)
ob_plane_009.lineart.crease_threshold = 0.0
ob_plane_008.location = (0.0684, 1.781e-08, 0.4074)
ob_plane_008.lineart.crease_threshold = 0.0
ob_plane_007.location = (-0.02335, -3.716e-09, -0.08501)
ob_plane_007.lineart.crease_threshold = 0.0
ob_plane_006.location = (-0.9264, 9.09e-09, 0.208)
ob_plane_006.lineart.crease_threshold = 0.0
ob_plane_005.location = (0.1695, 4.003e-08, 0.9159)
ob_plane_005.lineart.crease_threshold = 0.0
ob_plane_004.location = (0.8942, -3.784e-08, -0.8656)
ob_plane_004.lineart.crease_threshold = 0.0
ob_plane_003.location = (-0.8969, -3.848e-08, -0.8804)
ob_plane_003.lineart.crease_threshold = 0.0
ob_plane_002.location = (0.765, 4.136e-08, 0.9461)
ob_plane_002.lineart.crease_threshold = 0.0
ob_plane_000.location = (-0.8149, 4.089e-08, 0.9355)
ob_plane_000.lineart.crease_threshold = 0.0
ob_plane_001.location = (-0.771, 3.132e-08, 0.7166)
ob_plane_001.lineart.crease_threshold = 0.0

# ---- collection membership
col_collection_1.objects.link(ob_plane_108)
col_collection_1.objects.link(ob_plane_107)
col_collection_1.objects.link(ob_plane_106)
col_collection_1.objects.link(ob_plane_105)
col_collection_1.objects.link(ob_plane_104)
col_collection_1.objects.link(ob_plane_103)
col_collection_1.objects.link(ob_plane_102)
col_collection_1.objects.link(ob_plane_101)
col_collection_1.objects.link(ob_plane_100)
col_collection_1.objects.link(ob_plane_099)
col_collection_1.objects.link(ob_plane_098)
col_collection_1.objects.link(ob_plane_097)
col_collection_1.objects.link(ob_plane_096)
col_collection_1.objects.link(ob_plane_095)
col_collection_1.objects.link(ob_plane_094)
col_collection_1.objects.link(ob_plane_093)
col_collection_1.objects.link(ob_plane_092)
col_collection_1.objects.link(ob_plane_091)
col_collection_1.objects.link(ob_plane_090)
col_collection_1.objects.link(ob_plane_089)
col_collection_1.objects.link(ob_plane_088)
col_collection_1.objects.link(ob_plane_087)
col_collection_1.objects.link(ob_plane_086)
col_collection_1.objects.link(ob_plane_085)
col_collection_1.objects.link(ob_plane_084)
col_collection_1.objects.link(ob_plane_083)
col_collection_1.objects.link(ob_plane_082)
col_collection_1.objects.link(ob_plane_081)
col_collection_1.objects.link(ob_plane_080)
col_collection_1.objects.link(ob_plane_079)
col_collection_1.objects.link(ob_plane_078)
col_collection_1.objects.link(ob_plane_077)
col_collection_1.objects.link(ob_plane_076)
col_collection_1.objects.link(ob_plane_075)
col_collection_1.objects.link(ob_plane_074)
col_collection_1.objects.link(ob_plane_073)
col_collection_1.objects.link(ob_plane_072)
col_collection_1.objects.link(ob_plane_071)
col_collection_1.objects.link(ob_plane_070)
col_collection_1.objects.link(ob_plane_069)
col_collection_1.objects.link(ob_plane_068)
col_collection_1.objects.link(ob_plane_067)
col_collection_1.objects.link(ob_plane_066)
col_collection_1.objects.link(ob_plane_065)
col_collection_1.objects.link(ob_plane_064)
col_collection_1.objects.link(ob_plane_063)
col_collection_1.objects.link(ob_plane_062)
col_collection_1.objects.link(ob_plane_061)
col_collection_1.objects.link(ob_plane_060)
col_collection_1.objects.link(ob_plane_059)
col_collection_1.objects.link(ob_plane_058)
col_collection_1.objects.link(ob_plane_057)
col_collection_1.objects.link(ob_plane_056)
col_collection_1.objects.link(ob_plane_055)
col_collection_1.objects.link(ob_plane_054)
col_collection_1.objects.link(ob_plane_053)
col_collection_1.objects.link(ob_plane_052)
col_collection_1.objects.link(ob_plane_051)
col_collection_1.objects.link(ob_plane_050)
col_collection_1.objects.link(ob_plane_049)
col_collection_1.objects.link(ob_plane_048)
col_collection_1.objects.link(ob_plane_047)
col_collection_1.objects.link(ob_plane_046)
col_collection_1.objects.link(ob_plane_045)
col_collection_1.objects.link(ob_plane_044)
col_collection_1.objects.link(ob_plane_043)
col_collection_1.objects.link(ob_plane_042)
col_collection_1.objects.link(ob_plane_041)
col_collection_1.objects.link(ob_plane_040)
col_collection_1.objects.link(ob_plane_039)
col_collection_1.objects.link(ob_plane_038)
col_collection_1.objects.link(ob_plane_037)
col_collection_1.objects.link(ob_plane_036)
col_collection_1.objects.link(ob_plane_035)
col_collection_1.objects.link(ob_plane_034)
col_collection_1.objects.link(ob_plane_033)
col_collection_1.objects.link(ob_plane_032)
col_collection_1.objects.link(ob_plane_031)
col_collection_1.objects.link(ob_plane_030)
col_collection_1.objects.link(ob_plane_029)
col_collection_1.objects.link(ob_plane_028)
col_collection_1.objects.link(ob_plane_027)
col_collection_1.objects.link(ob_plane_026)
col_collection_1.objects.link(ob_plane_025)
col_collection_1.objects.link(ob_plane_024)
col_collection_1.objects.link(ob_plane_023)
col_collection_1.objects.link(ob_plane_022)
col_collection_1.objects.link(ob_plane_021)
col_collection_1.objects.link(ob_plane_020)
col_collection_1.objects.link(ob_plane_019)
col_collection_1.objects.link(ob_plane_018)
col_collection_1.objects.link(ob_plane_017)
col_collection_1.objects.link(ob_plane_016)
col_collection_1.objects.link(ob_plane_015)
col_collection_1.objects.link(ob_plane_014)
col_collection_1.objects.link(ob_plane_013)
col_collection_1.objects.link(ob_plane_012)
col_collection_1.objects.link(ob_plane_011)
col_collection_1.objects.link(ob_plane_010)
col_collection_1.objects.link(ob_plane_009)
col_collection_1.objects.link(ob_plane_008)
col_collection_1.objects.link(ob_plane_007)
col_collection_1.objects.link(ob_plane_006)
col_collection_1.objects.link(ob_plane_005)
col_collection_1.objects.link(ob_plane_004)
col_collection_1.objects.link(ob_plane_003)
col_collection_1.objects.link(ob_plane_002)
col_collection_1.objects.link(ob_plane_000)
col_collection_1.objects.link(ob_plane_001)

# ---- scene / render settings (as saved in the file)
scene.frame_start = 1; scene.frame_end = 250; scene.frame_set(0)
scene.render.engine = 'BLENDER_EEVEE_NEXT'
scene.render.resolution_percentage = 50
scene.render.dither_intensity = 0.0
scene.cycles.use_denoising = False
scene.cycles.samples = 128
scene.cycles.sampling_pattern = 'TABULATED_SOBOL'
scene.cycles.use_adaptive_sampling = False
scene.cycles.use_light_tree = False
scene.cycles.blur_glossy = 0.0
scene.cycles.sample_clamp_indirect = 0.0
scene.view_settings.view_transform = 'Standard'
bpy.context.view_layer.update()

# ---- added for rendering (the .blend has no active camera and no usable light): camera, sun
cam_auto = bpy.data.cameras.new('AutoCamera')
cam_auto.lens = 50.0
cam_auto.sensor_width = 36.0
cam_auto.clip_end = 1000.0
ob_auto_camera = bpy.data.objects.new('AutoCamera', cam_auto)
scene.collection.objects.link(ob_auto_camera)
ob_auto_camera.location = (2.61693, -3.14032, 2.09354)
ob_auto_camera.rotation_euler = (1.09748, -7.21219e-08, 0.694738)
scene.camera = ob_auto_camera
light_auto_sun = bpy.data.lights.new('AutoSun', 'SUN')
light_auto_sun.energy = 3.0
light_auto_sun.angle = 0.0523599
ob_auto_sun = bpy.data.objects.new('AutoSun', light_auto_sun)
scene.collection.objects.link(ob_auto_sun)
ob_auto_sun.rotation_euler = (0.872665, 0.174533, 0.523599)
bpy.context.view_layer.update()
